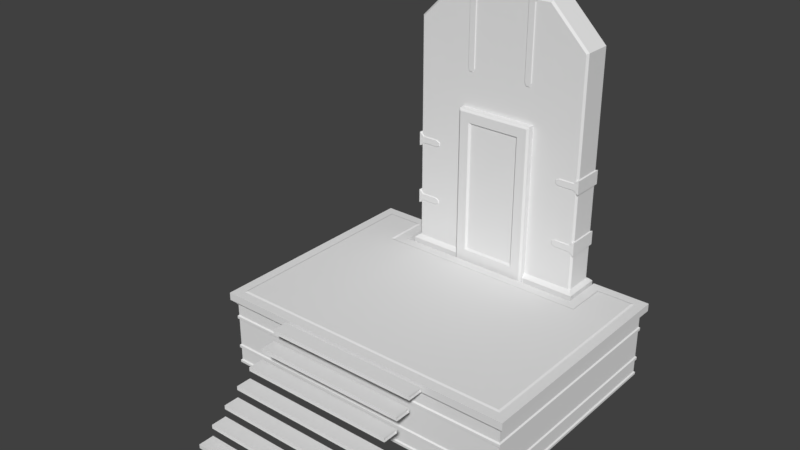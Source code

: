 # Source: untitled.blend  (saved by Blender 2.79.0; exported with 4.5.12 LTS)
import bpy
from mathutils import Matrix  # noqa: F401  (used for matrix-valued properties, if any)

bpy.ops.wm.read_factory_settings(use_empty=True)
scene = bpy.context.scene
scene.name = 'Scene'

# ---- collections
col_collection_1 = bpy.data.collections.new('Collection 1'); scene.collection.children.link(col_collection_1)

# ---- materials (node trees are filled in below, after node groups)
mat_mtl = bpy.data.materials.new('mtl_')
mat_mtl.alpha_threshold = 0.0
mat_mtl.use_transparent_shadow = False
mat_mtl.roughness = 0.5
mat_mtl_bry_trims = bpy.data.materials.new('mtl_bry_trims')
mat_mtl_bry_trims.alpha_threshold = 0.0
mat_mtl_bry_trims.use_transparent_shadow = False
mat_mtl_bry_trims.roughness = 0.5

# ---- material node trees

# ---- world
world_world = bpy.data.worlds.new('World'); scene.world = world_world
world_world.color = (0.05088, 0.05088, 0.05088)
world_world.use_sun_shadow = False
world_world.sun_shadow_jitter_overblur = 0.0
world_world.cycles.sampling_method = 'MANUAL'

# ---- meshes
me_g_g_002 = bpy.data.meshes.new('g_g.002')
me_g_g_002.from_pydata([(-3.75, -2.75, 2.0), (-3.75, 2.75, 2.0), (3.75, -2.75, 2.0), (3.75, 2.75, 2.0), (-2.75, 2.75, 2.0), (2.75, 2.75, 2.0), (-2.75, 1.65, 2.0), (2.75, 1.65, 2.0), (-3.7, -2.7, 2.02), (-3.7, 2.7, 2.02), (2.8, 2.7, 2.02), (3.7, 2.7, 2.02), (3.7, -2.7, 2.02), (-2.8, 2.7, 2.02), (-2.8, 1.6, 2.02), (2.8, 1.6, 2.02)], [], [(11, 10, 15, 14, 13, 9, 8, 12), (8, 9, 1, 0), (10, 11, 3, 5), (11, 12, 2, 3), (12, 8, 0, 2), (9, 13, 4, 1), (14, 15, 7, 6), (15, 10, 5, 7), (13, 14, 6, 4)])
_uv = me_g_g_002.uv_layers.new(name='UVMap')
_uv.uv.foreach_set('vector', [0.9625, 0.8375, 0.85, 0.8375, 0.85, 0.7, 0.15, 0.7, 0.15, 0.8375, 0.0375, 0.8375, 0.0375, 0.1625, 0.9625, 0.1625, 0.0375, 0.1625, 0.0375, 0.8375, 0.03125, 0.8438, 0.03125, 0.1562, 0.85, 0.8375, 0.9625, 0.8375, 0.9688, 0.8438, 0.8438, 0.8438, 0.9625, 0.8375, 0.9625, 0.1625, 0.9688, 0.1562, 0.9688, 0.8438, 0.9625, 0.1625, 0.0375, 0.1625, 0.03125, 0.1562, 0.9688, 0.1562, 0.0375, 0.8375, 0.15, 0.8375, 0.1562, 0.8438, 0.03125, 0.8438, 0.15, 0.7, 0.85, 0.7, 0.8438, 0.7063, 0.1562, 0.7063, 0.85, 0.7, 0.85, 0.8375, 0.8438, 0.8438, 0.8438, 0.7063, 0.15, 0.8375, 0.15, 0.7, 0.1562, 0.7063, 0.1562, 0.8438])
_ca = me_g_g_002.color_attributes.new('Col', 'BYTE_COLOR', 'CORNER')
_ca.data.foreach_set('color', [1.0, 1.0, 1.0, 1.0, 1.0, 1.0, 1.0, 1.0, 1.0, 1.0, 1.0, 1.0, 1.0, 1.0, 1.0, 1.0, 1.0, 1.0, 1.0, 1.0, 1.0, 1.0, 1.0, 1.0, 1.0, 1.0, 1.0, 1.0, 1.0, 1.0, 1.0, 1.0, 1.0, 1.0, 1.0, 1.0, 1.0, 1.0, 1.0, 1.0, 1.0, 1.0, 1.0, 1.0, 1.0, 1.0, 1.0, 1.0, 1.0, 1.0, 1.0, 1.0, 1.0, 1.0, 1.0, 1.0, 1.0, 1.0, 1.0, 1.0, 1.0, 1.0, 1.0, 1.0, 1.0, 1.0, 1.0, 1.0, 1.0, 1.0, 1.0, 1.0, 1.0, 1.0, 1.0, 1.0, 1.0, 1.0, 1.0, 1.0, 1.0, 1.0, 1.0, 1.0, 1.0, 1.0, 1.0, 1.0, 1.0, 1.0, 1.0, 1.0, 1.0, 1.0, 1.0, 1.0, 1.0, 1.0, 1.0, 1.0, 1.0, 1.0, 1.0, 1.0, 1.0, 1.0, 1.0, 1.0, 1.0, 1.0, 1.0, 1.0, 1.0, 1.0, 1.0, 1.0, 1.0, 1.0, 1.0, 1.0, 1.0, 1.0, 1.0, 1.0, 1.0, 1.0, 1.0, 1.0, 1.0, 1.0, 1.0, 1.0, 1.0, 1.0, 1.0, 1.0, 1.0, 1.0, 1.0, 1.0, 1.0, 1.0, 1.0, 1.0, 1.0, 1.0, 1.0, 1.0, 1.0, 1.0, 1.0, 1.0, 1.0, 1.0, 1.0, 1.0, 1.0, 1.0, 1.0, 1.0])
me_g_g_002.materials.append(mat_mtl)
me_g_g_002.use_remesh_preserve_volume = False
me_g_g_002.use_remesh_preserve_attributes = False
me_g_g_002.use_mirror_vertex_groups = False
me_g_g_002.update()
me_g_g_001 = bpy.data.meshes.new('g_g.001')
me_g_g_001.from_pydata([(-3.9, -2.9, 1.8), (-3.75, -2.75, 2.0), (-3.9, 2.9, 1.8), (-3.75, 2.75, 2.0), (3.9, -2.9, 1.8), (3.75, -2.75, 2.0), (3.9, 2.9, 1.8), (3.75, 2.75, 2.0), (-4.0, 3.0, 1.8), (-4.0, -3.0, 1.8), (4.0, 3.0, 1.8), (4.0, -3.0, 1.8), (-3.9, -2.9, 0.0), (-3.9, 2.9, 0.0), (3.9, -2.9, 0.0), (3.9, 2.9, 0.0), (-2.75, 2.75, 2.0), (2.75, 2.75, 2.0), (2.5, 2.9, 0.0), (-2.5, 2.9, 0.0), (2.5, 3.0, 1.8), (-2.5, 3.0, 1.8), (2.5, 2.9, 1.8), (-2.5, 2.9, 1.8), (-2.75, 1.65, 2.0), (2.75, 1.65, 2.0), (-2.5, 1.9, 0.0), (2.5, 1.9, 0.0), (-3.87, -2.87, 1.66), (-3.9, -2.9, 1.34), (-3.87, -2.87, 1.24), (-3.9, -2.9, 0.5), (-3.87, -2.87, 0.4), (-3.87, -2.87, 0.09), (-2.53, 1.87, 1.66), (-2.5, 1.9, 1.34), (-2.53, 1.87, 1.24), (-2.5, 1.9, 0.5), (-2.53, 1.87, 0.4), (-2.53, 1.87, 0.09), (-3.87, 2.87, 0.09), (-3.9, 2.9, 0.43), (-3.87, 2.87, 0.53), (-3.9, 2.9, 1.27), (-3.87, 2.87, 1.37), (-3.87, 2.87, 1.66), (-2.53, 2.87, 1.66), (-2.5, 2.9, 1.34), (-2.53, 2.87, 1.24), (-2.5, 2.9, 0.5), (-2.53, 2.87, 0.4), (-2.53, 2.87, 0.09), (3.87, 2.87, 1.66), (3.9, 2.9, 1.34), (3.87, 2.87, 1.24), (3.9, 2.9, 0.5), (3.87, 2.87, 0.4), (3.87, 2.87, 0.09), (2.53, 2.87, 1.66), (2.5, 2.9, 1.34), (2.53, 2.87, 1.24), (2.5, 2.9, 0.5), (2.53, 2.87, 0.4), (2.53, 2.87, 0.09), (3.87, -2.87, 0.09), (3.9, -2.9, 0.43), (3.87, -2.87, 0.53), (3.9, -2.9, 1.27), (3.87, -2.87, 1.37), (3.87, -2.87, 1.66), (2.53, 1.87, 1.66), (2.5, 1.9, 1.34), (2.53, 1.87, 1.24), (2.5, 1.9, 0.5), (2.53, 1.87, 0.4), (2.53, 1.87, 0.09), (-3.9, -2.9, 1.27), (3.87, -2.87, 1.24), (-3.9, -2.9, 0.06), (3.9, -2.9, 0.06), (-3.9, -2.9, 0.43), (3.87, -2.87, 0.4), (-3.87, -2.87, 0.53), (3.9, -2.9, 0.5), (-3.87, -2.87, 1.37), (3.9, -2.9, 1.34), (-3.9, -2.9, 1.69), (3.9, -2.9, 1.69), (3.9, 2.9, 1.27), (3.9, 2.9, 0.06), (3.9, 2.9, 0.43), (3.87, 2.87, 0.53), (3.87, 2.87, 1.37), (3.9, 2.9, 1.69), (-2.5, 1.9, 1.27), (2.5, 1.9, 1.27), (-2.5, 1.9, 0.06), (2.5, 1.9, 0.06), (-2.5, 1.9, 0.43), (2.5, 1.9, 0.43), (-2.53, 1.87, 0.53), (2.53, 1.87, 0.53), (-2.53, 1.87, 1.37), (2.53, 1.87, 1.37), (-2.5, 1.9, 1.69), (2.5, 1.9, 1.69), (-3.87, 2.87, 1.24), (-3.9, 2.9, 0.06), (-3.87, 2.87, 0.4), (-3.9, 2.9, 0.5), (-3.9, 2.9, 1.34), (-3.9, 2.9, 1.69), (-2.5, 2.9, 1.27), (-2.5, 2.9, 0.06), (-2.5, 2.9, 0.43), (-2.53, 2.87, 0.53), (-2.53, 2.87, 1.37), (-2.5, 2.9, 1.69), (2.5, 2.9, 1.27), (2.5, 2.9, 0.06), (2.5, 2.9, 0.43), (2.53, 2.87, 0.53), (2.53, 2.87, 1.37), (2.5, 2.9, 1.69), (-4.0, -3.0, 2.0), (-4.0, 3.0, 2.0), (2.5, 3.0, 2.0), (4.0, 3.0, 2.0), (4.0, -3.0, 2.0), (-2.5, 3.0, 2.0), (-2.5, 1.9, 2.0), (2.5, 1.9, 2.0), (-2.0, -3.5, 1.9), (-2.0, -3.5, 2.0), (-2.0, -3.1, 1.9), (-2.0, -3.1, 2.0), (0.0, -3.5, 1.9), (0.0, -3.5, 2.0), (0.0, -3.1, 1.9), (0.0, -3.1, 2.0), (-2.0, -3.9, 1.6), (-2.0, -3.9, 1.7), (-2.0, -3.5, 1.6), (-2.0, -3.5, 1.7), (0.0, -3.9, 1.6), (0.0, -3.9, 1.7), (0.0, -3.5, 1.6), (0.0, -3.5, 1.7), (-2.0, -4.3, 1.3), (-2.0, -4.3, 1.4), (-2.0, -3.9, 1.3), (-2.0, -3.9, 1.4), (0.0, -4.3, 1.3), (0.0, -4.3, 1.4), (0.0, -3.9, 1.3), (0.0, -3.9, 1.4), (-2.0, -4.7, 1.0), (-2.0, -4.7, 1.1), (-2.0, -4.3, 1.0), (-2.0, -4.3, 1.1), (0.0, -4.7, 1.0), (0.0, -4.7, 1.1), (0.0, -4.3, 1.0), (0.0, -4.3, 1.1), (0.0, -4.7, 0.7), (0.0, -4.7, 0.8), (0.0, -5.1, 0.7), (0.0, -5.1, 0.8), (-2.0, -4.7, 0.7), (-2.0, -4.7, 0.8), (-2.0, -5.1, 0.7), (-2.0, -5.1, 0.8), (0.0, -5.1, 0.4), (0.0, -5.1, 0.5), (0.0, -5.5, 0.4), (0.0, -5.5, 0.5), (-2.0, -5.1, 0.4), (-2.0, -5.1, 0.5), (-2.0, -5.5, 0.4), (-2.0, -5.5, 0.5), (-2.0, -5.9, 0.1), (-2.0, -5.9, 0.2), (-2.0, -5.5, 0.1), (-2.0, -5.5, 0.2), (0.0, -5.9, 0.1), (0.0, -5.9, 0.2), (0.0, -5.5, 0.1), (0.0, -5.5, 0.2), (2.0, -3.5, 1.9), (2.0, -3.5, 2.0), (2.0, -3.1, 1.9), (2.0, -3.1, 2.0), (2.0, -3.9, 1.6), (2.0, -3.9, 1.7), (2.0, -3.5, 1.6), (2.0, -3.5, 1.7), (2.0, -4.3, 1.3), (2.0, -4.3, 1.4), (2.0, -3.9, 1.3), (2.0, -3.9, 1.4), (2.0, -4.7, 1.0), (2.0, -4.7, 1.1), (2.0, -4.3, 1.0), (2.0, -4.3, 1.1), (2.0, -4.7, 0.7), (2.0, -4.7, 0.8), (2.0, -5.1, 0.7), (2.0, -5.1, 0.8), (2.0, -5.1, 0.4), (2.0, -5.1, 0.5), (2.0, -5.5, 0.4), (2.0, -5.5, 0.5), (2.0, -5.9, 0.1), (2.0, -5.9, 0.2), (2.0, -5.5, 0.1), (2.0, -5.5, 0.2)], [], [(9, 124, 125, 8), (8, 125, 129, 21), (10, 127, 128, 11), (11, 128, 124, 9), (4, 0, 86, 87), (2, 0, 9, 8), (6, 22, 20, 10), (4, 6, 10, 11), (0, 4, 11, 9), (2, 23, 117, 111), (6, 4, 87, 93), (0, 2, 111, 86), (18, 119, 89, 15), (20, 126, 127, 10), (21, 23, 2, 8), (19, 113, 96, 26), (22, 123, 105, 131, 126, 20), (131, 105, 104, 130), (69, 28, 84, 68), (85, 29, 76, 67), (66, 91, 54, 77), (83, 31, 80, 65), (81, 32, 33, 64), (79, 78, 12, 14), (52, 69, 68, 92), (53, 85, 67, 88), (72, 101, 100, 36), (55, 83, 65, 90), (56, 81, 64, 57), (89, 79, 14, 15), (34, 70, 103, 102), (35, 71, 95, 94), (42, 82, 30, 106), (37, 73, 99, 98), (38, 74, 75, 39), (96, 97, 27, 26), (28, 45, 44, 84), (29, 110, 43, 76), (48, 36, 100, 115), (31, 109, 41, 80), (32, 108, 40, 33), (78, 107, 13, 12), (39, 51, 50, 38), (98, 114, 49, 37), (60, 54, 91, 121), (94, 112, 47, 35), (102, 116, 46, 34), (104, 117, 23, 21, 129, 130), (57, 63, 62, 56), (90, 120, 61, 55), (48, 115, 42, 106), (88, 118, 59, 53), (92, 122, 58, 52), (93, 123, 22, 6), (45, 46, 116, 44), (110, 47, 112, 43), (60, 121, 101, 72), (109, 49, 114, 41), (108, 50, 51, 40), (107, 113, 19, 13), (70, 58, 122, 103), (71, 59, 118, 95), (73, 61, 120, 99), (74, 62, 63, 75), (97, 119, 18, 27), (30, 82, 66, 77), (30, 77, 67, 76), (64, 33, 78, 79), (32, 81, 65, 80), (66, 82, 31, 83), (68, 84, 29, 85), (28, 69, 87, 86), (77, 54, 88, 67), (57, 64, 79, 89), (81, 56, 90, 65), (91, 66, 83, 55), (92, 68, 85, 53), (69, 52, 93, 87), (72, 36, 94, 95), (39, 75, 97, 96), (74, 38, 98, 99), (100, 101, 73, 37), (102, 103, 71, 35), (70, 34, 104, 105), (106, 30, 76, 43), (33, 40, 107, 78), (108, 32, 80, 41), (82, 42, 109, 31), (84, 44, 110, 29), (45, 28, 86, 111), (36, 48, 112, 94), (51, 39, 96, 113), (38, 50, 114, 98), (115, 100, 37, 49), (116, 102, 35, 47), (34, 46, 117, 104), (54, 60, 118, 88), (63, 57, 89, 119), (56, 62, 120, 90), (121, 91, 55, 61), (122, 92, 53, 59), (52, 58, 123, 93), (48, 106, 43, 112), (40, 51, 113, 107), (50, 108, 41, 114), (42, 115, 49, 109), (44, 116, 47, 110), (46, 45, 111, 117), (60, 72, 95, 118), (75, 63, 119, 97), (62, 74, 99, 120), (101, 121, 61, 73), (103, 122, 59, 71), (58, 70, 105, 123), (1, 3, 125, 124), (17, 7, 127, 126), (7, 5, 128, 127), (5, 1, 124, 128), (3, 16, 129, 125), (24, 25, 131, 130), (25, 17, 126, 131), (16, 24, 130, 129), (134, 135, 139, 138), (136, 137, 133, 132), (134, 138, 136, 132), (139, 135, 133, 137), (142, 143, 147, 146), (144, 145, 141, 140), (142, 146, 144, 140), (147, 143, 141, 145), (150, 151, 155, 154), (152, 153, 149, 148), (150, 154, 152, 148), (155, 151, 149, 153), (158, 159, 163, 162), (160, 161, 157, 156), (158, 162, 160, 156), (163, 159, 157, 161), (166, 167, 171, 170), (168, 169, 165, 164), (166, 170, 168, 164), (171, 167, 165, 169), (174, 175, 179, 178), (176, 177, 173, 172), (174, 178, 176, 172), (179, 175, 173, 177), (182, 183, 187, 186), (184, 185, 181, 180), (182, 186, 184, 180), (187, 183, 181, 185), (138, 139, 191, 190), (188, 189, 137, 136), (138, 190, 188, 136), (191, 139, 137, 189), (146, 147, 195, 194), (192, 193, 145, 144), (146, 194, 192, 144), (195, 147, 145, 193), (154, 155, 199, 198), (196, 197, 153, 152), (154, 198, 196, 152), (199, 155, 153, 197), (162, 163, 203, 202), (200, 201, 161, 160), (162, 202, 200, 160), (203, 163, 161, 201), (206, 207, 167, 166), (164, 165, 205, 204), (206, 166, 164, 204), (167, 207, 205, 165), (210, 211, 175, 174), (172, 173, 209, 208), (210, 174, 172, 208), (175, 211, 209, 173), (186, 187, 215, 214), (212, 213, 185, 184), (186, 214, 212, 184), (215, 187, 185, 213)])
_uv = me_g_g_001.uv_layers.new(name='UVMap')
_uv.uv.foreach_set('vector', [0.5857, 0.001004, 0.5857, 0.03224, 0.1171, 0.03145, 0.1172, 0.0002113, 0.1172, 0.0002113, 0.1171, 0.03145, 0.0, 0.03125, 1.319e-05, 1.319e-05, 1.679, 0.00285, 1.679, 0.03409, 1.21, 0.0333, 1.21, 0.002059, 1.21, 0.002059, 1.21, 0.0333, 0.5857, 0.03224, 0.5857, 0.001004, 2.167, 1.001, 0.0, 1.0, 4.151e-06, 0.9389, 2.167, 0.9395, 0.0, 0.0, 1.0, 0.0, 1.0, 1.0, 0.0, 1.0, 0.0, 0.0, 1.0, 0.0, 1.0, 1.0, 0.0, 1.0, 0.0, 0.0, 1.0, 0.0, 1.0, 1.0, 0.0, 1.0, 0.0, 0.0, 1.0, 0.0, 1.0, 1.0, 0.0, 1.0, -1.611, 0.9996, -2.0, 0.9995, -2.0, 0.9384, -1.611, 0.9385, 3.778, 1.001, 2.167, 1.001, 2.167, 0.9395, 3.778, 0.9399, 0.0, 1.0, -1.611, 0.9996, -1.611, 0.9385, 4.151e-06, 0.9389, 4.166, 0.0012, 4.166, 0.03453, 3.778, 0.03443, 3.778, 0.001094, 1.796, 0.003048, 1.796, 0.03429, 1.679, 0.03409, 1.679, 0.00285, 0.0, 0.0, 1.0, 0.0, 1.0, 1.0, 0.0, 1.0, -2.0, -0.0004746, -2.0, 0.03286, -2.278, 0.03278, -2.278, -0.0005501, 1.804, 0.003061, 1.804, -0.01412, 1.882, -0.01399, 1.882, 0.03443, 1.796, 0.03429, 1.796, 0.003048, -0.4764, 0.03045, -0.4763, -0.01797, -0.08588, -0.01731, -0.0859, 0.0311, 2.167, 0.9228, 5.283e-06, 0.9222, 1.623e-05, 0.7611, 2.167, 0.7617, 2.167, 0.7451, 1.736e-05, 0.7445, 2e-05, 0.7056, 2.167, 0.7062, 2.167, 0.2951, 3.778, 0.2955, 3.778, 0.6899, 2.167, 0.6895, 2.167, 0.2784, 4.906e-05, 0.2778, 5.17e-05, 0.2389, 2.167, 0.2395, 2.167, 0.2229, 5.283e-05, 0.2223, 6.453e-05, 0.05006, 2.167, 0.05065, 2.167, 0.03399, 6.566e-05, 0.0334, 6.793e-05, 6.793e-05, 2.167, 0.0006573, 3.778, 0.9233, 2.167, 0.9228, 2.167, 0.7617, 3.778, 0.7622, 3.778, 0.7455, 2.167, 0.7451, 2.167, 0.7062, 3.778, 0.7066, -3.666, 0.6879, -3.666, 0.2935, -2.278, 0.2939, -2.278, 0.6883, 3.778, 0.2789, 2.167, 0.2784, 2.167, 0.2395, 3.778, 0.24, 3.778, 0.2233, 2.167, 0.2229, 2.167, 0.05065, 3.778, 0.05109, 3.778, 0.03443, 2.167, 0.03399, 2.167, 0.0006573, 3.778, 0.001094, -2.278, 0.9216, -3.666, 0.9212, -3.666, 0.7601, -2.278, 0.7605, -2.278, 0.7438, -3.666, 0.7435, -3.666, 0.7046, -2.278, 0.705, -1.611, 0.2941, 4.793e-05, 0.2945, 2.113e-05, 0.6889, -1.611, 0.6885, -2.278, 0.2772, -3.666, 0.2768, -3.666, 0.2379, -2.278, 0.2383, -2.278, 0.2217, -3.666, 0.2213, -3.666, 0.04907, -2.278, 0.04945, -2.278, 0.03278, -3.666, 0.0324, -3.666, -0.0009275, -2.278, -0.0005501, 5.283e-06, 0.9222, -1.611, 0.9218, -1.611, 0.7607, 1.623e-05, 0.7611, 1.736e-05, 0.7445, -1.611, 0.744, -1.611, 0.7051, 2e-05, 0.7056, -2.0, 0.6884, -2.278, 0.6883, -2.278, 0.2939, -2.0, 0.294, 4.906e-05, 0.2778, -1.611, 0.2774, -1.611, 0.2385, 5.17e-05, 0.2389, 5.283e-05, 0.2223, -1.611, 0.2218, -1.611, 0.04963, 6.453e-05, 0.05006, 6.566e-05, 0.0334, -1.611, 0.03296, -1.611, -0.0003689, 6.793e-05, 6.793e-05, -2.278, 0.04945, -2.0, 0.04952, -2.0, 0.2217, -2.278, 0.2217, -2.278, 0.2383, -2.0, 0.2384, -2.0, 0.2773, -2.278, 0.2772, 4.166, 0.69, 3.778, 0.6899, 3.778, 0.2955, 4.166, 0.2956, -2.278, 0.705, -2.0, 0.705, -2.0, 0.7439, -2.278, 0.7438, -2.278, 0.7605, -2.0, 0.7606, -2.0, 0.9217, -2.278, 0.9216, -0.08588, -0.01731, -0.007789, -0.01718, -0.007796, 7.863e-12, 1.319e-05, 1.319e-05, 0.0, 0.03125, -0.0859, 0.0311, 3.778, 0.05109, 4.166, 0.0512, 4.166, 0.2234, 3.778, 0.2233, 3.778, 0.24, 4.166, 0.2401, 4.166, 0.279, 3.778, 0.2789, -2.0, 0.6884, -2.0, 0.294, -1.611, 0.2941, -1.611, 0.6885, 3.778, 0.7066, 4.166, 0.7067, 4.166, 0.7456, 3.778, 0.7455, 3.778, 0.7622, 4.166, 0.7623, 4.166, 0.9234, 3.778, 0.9233, 3.778, 0.9399, 4.166, 0.94, 4.166, 1.001, 3.778, 1.001, -1.611, 0.9218, -2.0, 0.9217, -2.0, 0.7606, -1.611, 0.7607, -1.611, 0.744, -2.0, 0.7439, -2.0, 0.705, -1.611, 0.7051, 4.166, 0.69, 4.166, 0.2956, 4.444, 0.2957, 4.444, 0.6901, -1.611, 0.2774, -2.0, 0.2773, -2.0, 0.2384, -1.611, 0.2385, -1.611, 0.2218, -2.0, 0.2217, -2.0, 0.04952, -1.611, 0.04963, -1.611, 0.03296, -2.0, 0.03286, -2.0, -0.0004746, -1.611, -0.0003689, 4.444, 0.9234, 4.166, 0.9234, 4.166, 0.7623, 4.444, 0.7623, 4.444, 0.7457, 4.166, 0.7456, 4.166, 0.7067, 4.444, 0.7068, 4.444, 0.279, 4.166, 0.279, 4.166, 0.2401, 4.444, 0.2401, 4.444, 0.2235, 4.166, 0.2234, 4.166, 0.0512, 4.444, 0.05127, 4.444, 0.03461, 4.166, 0.03453, 4.166, 0.0012, 4.444, 0.001276, 2.113e-05, 0.6889, 4.793e-05, 0.2945, 2.167, 0.2951, 2.167, 0.6895, 2.113e-05, 0.6889, 2.167, 0.6895, 2.167, 0.7062, 2e-05, 0.7056, 2.167, 0.05065, 6.453e-05, 0.05006, 6.566e-05, 0.0334, 2.167, 0.03399, 5.283e-05, 0.2223, 2.167, 0.2229, 2.167, 0.2395, 5.17e-05, 0.2389, 2.167, 0.2951, 4.793e-05, 0.2945, 4.906e-05, 0.2778, 2.167, 0.2784, 2.167, 0.7617, 1.623e-05, 0.7611, 1.736e-05, 0.7445, 2.167, 0.7451, 5.283e-06, 0.9222, 2.167, 0.9228, 2.167, 0.9395, 4.151e-06, 0.9389, 2.167, 0.6895, 3.778, 0.6899, 3.778, 0.7066, 2.167, 0.7062, 3.778, 0.05109, 2.167, 0.05065, 2.167, 0.03399, 3.778, 0.03443, 2.167, 0.2229, 3.778, 0.2233, 3.778, 0.24, 2.167, 0.2395, 3.778, 0.2955, 2.167, 0.2951, 2.167, 0.2784, 3.778, 0.2789, 3.778, 0.7622, 2.167, 0.7617, 2.167, 0.7451, 3.778, 0.7455, 2.167, 0.9228, 3.778, 0.9233, 3.778, 0.9399, 2.167, 0.9395, -3.666, 0.6879, -2.278, 0.6883, -2.278, 0.705, -3.666, 0.7046, -2.278, 0.04945, -3.666, 0.04907, -3.666, 0.0324, -2.278, 0.03278, -3.666, 0.2213, -2.278, 0.2217, -2.278, 0.2383, -3.666, 0.2379, -2.278, 0.2939, -3.666, 0.2935, -3.666, 0.2768, -2.278, 0.2772, -2.278, 0.7605, -3.666, 0.7601, -3.666, 0.7435, -2.278, 0.7438, -3.666, 0.9212, -2.278, 0.9216, -2.278, 0.9383, -3.666, 0.9379, -1.611, 0.6885, 2.113e-05, 0.6889, 2e-05, 0.7056, -1.611, 0.7051, 6.453e-05, 0.05006, -1.611, 0.04963, -1.611, 0.03296, 6.566e-05, 0.0334, -1.611, 0.2218, 5.283e-05, 0.2223, 5.17e-05, 0.2389, -1.611, 0.2385, 4.793e-05, 0.2945, -1.611, 0.2941, -1.611, 0.2774, 4.906e-05, 0.2778, 1.623e-05, 0.7611, -1.611, 0.7607, -1.611, 0.744, 1.736e-05, 0.7445, -1.611, 0.9218, 5.283e-06, 0.9222, 4.151e-06, 0.9389, -1.611, 0.9385, -2.278, 0.6883, -2.0, 0.6884, -2.0, 0.705, -2.278, 0.705, -2.0, 0.04952, -2.278, 0.04945, -2.278, 0.03278, -2.0, 0.03286, -2.278, 0.2217, -2.0, 0.2217, -2.0, 0.2384, -2.278, 0.2383, -2.0, 0.294, -2.278, 0.2939, -2.278, 0.2772, -2.0, 0.2773, -2.0, 0.7606, -2.278, 0.7605, -2.278, 0.7438, -2.0, 0.7439, -2.278, 0.9216, -2.0, 0.9217, -2.0, 0.9384, -2.278, 0.9383, 3.778, 0.6899, 4.166, 0.69, 4.166, 0.7067, 3.778, 0.7066, 4.166, 0.0512, 3.778, 0.05109, 3.778, 0.03443, 4.166, 0.03453, 3.778, 0.2233, 4.166, 0.2234, 4.166, 0.2401, 3.778, 0.24, 4.166, 0.2956, 3.778, 0.2955, 3.778, 0.2789, 4.166, 0.279, 4.166, 0.7623, 3.778, 0.7622, 3.778, 0.7455, 4.166, 0.7456, 3.778, 0.9233, 4.166, 0.9234, 4.166, 0.94, 3.778, 0.9399, -2.0, 0.6884, -1.611, 0.6885, -1.611, 0.7051, -2.0, 0.705, -1.611, 0.04963, -2.0, 0.04952, -2.0, 0.03286, -1.611, 0.03296, -2.0, 0.2217, -1.611, 0.2218, -1.611, 0.2385, -2.0, 0.2384, -1.611, 0.2941, -2.0, 0.294, -2.0, 0.2773, -1.611, 0.2774, -1.611, 0.7607, -2.0, 0.7606, -2.0, 0.7439, -1.611, 0.744, -2.0, 0.9217, -1.611, 0.9218, -1.611, 0.9385, -2.0, 0.9384, 4.166, 0.69, 4.444, 0.6901, 4.444, 0.7068, 4.166, 0.7067, 4.444, 0.05127, 4.166, 0.0512, 4.166, 0.03453, 4.444, 0.03461, 4.166, 0.2234, 4.444, 0.2235, 4.444, 0.2401, 4.166, 0.2401, 4.444, 0.2957, 4.166, 0.2956, 4.166, 0.279, 4.444, 0.279, 4.444, 0.7623, 4.166, 0.7623, 4.166, 0.7456, 4.444, 0.7457, 4.166, 0.9234, 4.444, 0.9234, 4.444, 0.9401, 4.166, 0.94, 0.5088, 0.5077, 0.5087, 0.6778, 0.5049, 0.6855, 0.5049, 0.5, 0.6094, 0.6779, 0.625, 0.6778, 0.6289, 0.6855, 0.6055, 0.6855, 0.625, 0.6778, 0.625, 0.5077, 0.6289, 0.5, 0.6289, 0.6855, 0.625, 0.5077, 0.5088, 0.5077, 0.5049, 0.5, 0.6289, 0.5, 0.5087, 0.6778, 0.5236, 0.6779, 0.5273, 0.6855, 0.5049, 0.6855, 0.5238, 0.6442, 0.6094, 0.6442, 0.6055, 0.6523, 0.5273, 0.6523, 0.6094, 0.6442, 0.6094, 0.6779, 0.6055, 0.6855, 0.6055, 0.6523, 0.5236, 0.6779, 0.5238, 0.6442, 0.5273, 0.6523, 0.5273, 0.6855, 0.7266, 0.9395, 0.7266, 1.0, 0.2422, 1.0, 0.2422, 0.9395, 0.7266, 0.9395, 0.7266, 1.0, 0.2432, 1.0, 0.2432, 0.9395, 0.2715, 0.4883, 0.7598, 0.4883, 0.7598, 0.6992, 0.2715, 0.6992, 0.7598, 0.6992, 0.2715, 0.6992, 0.2715, 0.4883, 0.7598, 0.4883, 0.7266, 0.9395, 0.7266, 1.0, 0.2422, 1.0, 0.2422, 0.9395, 0.7266, 0.9395, 0.7266, 1.0, 0.2432, 1.0, 0.2432, 0.9395, 0.2715, 0.03125, 0.7598, 0.03125, 0.7598, 0.2422, 0.2715, 0.2422, 0.7598, 0.2422, 0.2715, 0.2422, 0.2715, 0.03125, 0.7598, 0.03125, 0.7266, 0.9395, 0.7266, 1.0, 0.2422, 1.0, 0.2422, 0.9395, 0.7266, 0.9395, 0.7266, 1.0, 0.2432, 1.0, 0.2432, 0.9395, 0.2715, 0.2734, 0.7598, 0.2734, 0.7598, 0.4844, 0.2715, 0.4844, 0.7598, 0.4844, 0.2715, 0.4844, 0.2715, 0.2734, 0.7598, 0.2734, 0.7266, 0.9395, 0.7266, 1.0, 0.2422, 1.0, 0.2422, 0.9395, 0.7266, 0.9395, 0.7266, 1.0, 0.2432, 1.0, 0.2432, 0.9395, 0.2715, 0.03125, 0.7598, 0.03125, 0.7598, 0.2422, 0.2715, 0.2422, 0.7598, 0.2422, 0.2715, 0.2422, 0.2715, 0.03125, 0.7598, 0.03125, 0.7266, 0.9395, 0.7266, 1.0, 0.2422, 1.0, 0.2422, 0.9395, 0.7266, 0.9395, 0.7266, 1.0, 0.2432, 1.0, 0.2432, 0.9395, 0.2715, 0.4844, 0.7598, 0.4844, 0.7598, 0.6953, 0.2715, 0.6953, 0.7598, 0.6953, 0.2715, 0.6953, 0.2715, 0.4844, 0.7598, 0.4844, 0.7266, 0.9395, 0.7266, 1.0, 0.2422, 1.0, 0.2422, 0.9395, 0.7266, 0.9395, 0.7266, 1.0, 0.2432, 1.0, 0.2432, 0.9395, 0.2715, 0.2734, 0.7598, 0.2734, 0.7598, 0.4844, 0.2715, 0.4844, 0.7598, 0.4844, 0.2715, 0.4844, 0.2715, 0.2734, 0.7598, 0.2734, 0.7266, 0.9395, 0.7266, 1.0, 0.2422, 1.0, 0.2422, 0.9395, 0.7266, 0.9395, 0.7266, 1.0, 0.2432, 1.0, 0.2432, 0.9395, 0.2715, 0.2734, 0.7598, 0.2734, 0.7598, 0.4844, 0.2715, 0.4844, 0.7598, 0.4844, 0.2715, 0.4844, 0.2715, 0.2734, 0.7598, 0.2734, 0.7266, 0.9395, 0.7266, 1.0, 0.2422, 1.0, 0.2422, 0.9395, 0.7266, 0.9395, 0.7266, 1.0, 0.2432, 1.0, 0.2432, 0.9395, 0.2715, 0.4883, 0.7598, 0.4883, 0.7598, 0.6992, 0.2715, 0.6992, 0.7598, 0.6992, 0.2715, 0.6992, 0.2715, 0.4883, 0.7598, 0.4883, 0.7266, 0.9395, 0.7266, 1.0, 0.2422, 1.0, 0.2422, 0.9395, 0.7266, 0.9395, 0.7266, 1.0, 0.2432, 1.0, 0.2432, 0.9395, 0.2715, 0.03125, 0.7598, 0.03125, 0.7598, 0.2422, 0.2715, 0.2422, 0.7598, 0.2422, 0.2715, 0.2422, 0.2715, 0.03125, 0.7598, 0.03125, 0.7266, 0.9395, 0.7266, 1.0, 0.2422, 1.0, 0.2422, 0.9395, 0.7266, 0.9395, 0.7266, 1.0, 0.2432, 1.0, 0.2432, 0.9395, 0.2715, 0.2734, 0.7598, 0.2734, 0.7598, 0.4844, 0.2715, 0.4844, 0.7598, 0.4844, 0.2715, 0.4844, 0.2715, 0.2734, 0.7598, 0.2734, 0.7266, 0.9395, 0.7266, 1.0, 0.2422, 1.0, 0.2422, 0.9395, 0.7266, 0.9395, 0.7266, 1.0, 0.2432, 1.0, 0.2432, 0.9395, 0.2715, 0.03125, 0.7598, 0.03125, 0.7598, 0.2422, 0.2715, 0.2422, 0.7598, 0.2422, 0.2715, 0.2422, 0.2715, 0.03125, 0.7598, 0.03125, 0.7266, 0.9395, 0.7266, 1.0, 0.2422, 1.0, 0.2422, 0.9395, 0.7266, 0.9395, 0.7266, 1.0, 0.2432, 1.0, 0.2432, 0.9395, 0.2715, 0.4844, 0.7598, 0.4844, 0.7598, 0.6953, 0.2715, 0.6953, 0.7598, 0.6953, 0.2715, 0.6953, 0.2715, 0.4844, 0.7598, 0.4844, 0.7266, 0.9395, 0.7266, 1.0, 0.2422, 1.0, 0.2422, 0.9395, 0.7266, 0.9395, 0.7266, 1.0, 0.2432, 1.0, 0.2432, 0.9395, 0.2715, 0.2734, 0.7598, 0.2734, 0.7598, 0.4844, 0.2715, 0.4844, 0.7598, 0.4844, 0.2715, 0.4844, 0.2715, 0.2734, 0.7598, 0.2734, 0.7266, 0.9395, 0.7266, 1.0, 0.2422, 1.0, 0.2422, 0.9395, 0.7266, 0.9395, 0.7266, 1.0, 0.2432, 1.0, 0.2432, 0.9395, 0.2715, 0.2734, 0.7598, 0.2734, 0.7598, 0.4844, 0.2715, 0.4844, 0.7598, 0.4844, 0.2715, 0.4844, 0.2715, 0.2734, 0.7598, 0.2734])
_ca = me_g_g_001.color_attributes.new('Col', 'BYTE_COLOR', 'CORNER')
_ca.data.foreach_set('color', [1.0, 1.0, 1.0, 1.0, 1.0, 1.0, 1.0, 1.0, 1.0, 1.0, 1.0, 1.0, 1.0, 1.0, 1.0, 1.0, 1.0, 1.0, 1.0, 1.0, 1.0, 1.0, 1.0, 1.0, 1.0, 1.0, 1.0, 1.0, 1.0, 1.0, 1.0, 1.0, 1.0, 1.0, 1.0, 1.0, 1.0, 1.0, 1.0, 1.0, 1.0, 1.0, 1.0, 1.0, 1.0, 1.0, 1.0, 1.0, 1.0, 1.0, 1.0, 1.0, 1.0, 1.0, 1.0, 1.0, 1.0, 1.0, 1.0, 1.0, 1.0, 1.0, 1.0, 1.0, 1.0, 1.0, 1.0, 1.0, 1.0, 1.0, 1.0, 1.0, 1.0, 1.0, 1.0, 1.0, 1.0, 1.0, 1.0, 1.0, 1.0, 1.0, 1.0, 1.0, 1.0, 1.0, 1.0, 1.0, 1.0, 1.0, 1.0, 1.0, 1.0, 1.0, 1.0, 1.0, 1.0, 1.0, 1.0, 1.0, 1.0, 1.0, 1.0, 1.0, 1.0, 1.0, 1.0, 1.0, 1.0, 1.0, 1.0, 1.0, 1.0, 1.0, 1.0, 1.0, 1.0, 1.0, 1.0, 1.0, 1.0, 1.0, 1.0, 1.0, 1.0, 1.0, 1.0, 1.0, 1.0, 1.0, 1.0, 1.0, 1.0, 1.0, 1.0, 1.0, 1.0, 1.0, 1.0, 1.0, 1.0, 1.0, 1.0, 1.0, 1.0, 1.0, 1.0, 1.0, 1.0, 1.0, 1.0, 1.0, 1.0, 1.0, 1.0, 1.0, 1.0, 1.0, 1.0, 1.0, 1.0, 1.0, 1.0, 1.0, 1.0, 1.0, 1.0, 1.0, 1.0, 1.0, 1.0, 1.0, 1.0, 1.0, 1.0, 1.0, 1.0, 1.0, 1.0, 1.0, 1.0, 1.0, 1.0, 1.0, 1.0, 1.0, 1.0, 1.0, 1.0, 1.0, 1.0, 1.0, 1.0, 1.0, 1.0, 1.0, 1.0, 1.0, 1.0, 1.0, 1.0, 1.0, 1.0, 1.0, 1.0, 1.0, 1.0, 1.0, 1.0, 1.0, 1.0, 1.0, 1.0, 1.0, 1.0, 1.0, 1.0, 1.0, 1.0, 1.0, 1.0, 1.0, 1.0, 1.0, 1.0, 1.0, 1.0, 1.0, 1.0, 1.0, 1.0, 1.0, 1.0, 1.0, 1.0, 1.0, 1.0, 1.0, 1.0, 1.0, 1.0, 1.0, 1.0, 1.0, 1.0, 1.0, 1.0, 1.0, 1.0, 1.0, 1.0, 1.0, 1.0, 1.0, 1.0, 1.0, 1.0, 1.0, 1.0, 1.0, 1.0, 1.0, 1.0, 1.0, 1.0, 1.0, 1.0, 1.0, 1.0, 1.0, 1.0, 1.0, 1.0, 1.0, 1.0, 1.0, 1.0, 1.0, 1.0, 1.0, 1.0, 1.0, 1.0, 1.0, 1.0, 1.0, 1.0, 1.0, 1.0, 1.0, 1.0, 1.0, 1.0, 1.0, 1.0, 1.0, 1.0, 1.0, 1.0, 1.0, 1.0, 1.0, 1.0, 1.0, 1.0, 1.0, 1.0, 1.0, 1.0, 1.0, 1.0, 1.0, 1.0, 1.0, 1.0, 1.0, 1.0, 1.0, 1.0, 1.0, 1.0, 1.0, 1.0, 1.0, 1.0, 1.0, 1.0, 1.0, 1.0, 1.0, 1.0, 1.0, 1.0, 1.0, 1.0, 1.0, 1.0, 1.0, 1.0, 1.0, 1.0, 1.0, 1.0, 1.0, 1.0, 1.0, 1.0, 1.0, 1.0, 1.0, 1.0, 1.0, 1.0, 1.0, 1.0, 1.0, 1.0, 1.0, 1.0, 1.0, 1.0, 1.0, 1.0, 1.0, 1.0, 1.0, 1.0, 1.0, 1.0, 1.0, 1.0, 1.0, 1.0, 1.0, 1.0, 1.0, 1.0, 1.0, 1.0, 1.0, 1.0, 1.0, 1.0, 1.0, 1.0, 1.0, 1.0, 1.0, 1.0, 1.0, 1.0, 1.0, 1.0, 1.0, 1.0, 1.0, 1.0, 1.0, 1.0, 1.0, 1.0, 1.0, 1.0, 1.0, 1.0, 1.0, 1.0, 1.0, 1.0, 1.0, 1.0, 1.0, 1.0, 1.0, 1.0, 1.0, 1.0, 1.0, 1.0, 1.0, 1.0, 1.0, 1.0, 1.0, 1.0, 1.0, 1.0, 1.0, 1.0, 1.0, 1.0, 1.0, 1.0, 1.0, 1.0, 1.0, 1.0, 1.0, 1.0, 1.0, 1.0, 1.0, 1.0, 1.0, 1.0, 1.0, 1.0, 1.0, 1.0, 1.0, 1.0, 1.0, 1.0, 1.0, 1.0, 1.0, 1.0, 1.0, 1.0, 1.0, 1.0, 1.0, 1.0, 1.0, 1.0, 1.0, 1.0, 1.0, 1.0, 1.0, 1.0, 1.0, 1.0, 1.0, 1.0, 1.0, 1.0, 1.0, 1.0, 1.0, 1.0, 1.0, 1.0, 1.0, 1.0, 1.0, 1.0, 1.0, 1.0, 1.0, 1.0, 1.0, 1.0, 1.0, 1.0, 1.0, 1.0, 1.0, 1.0, 1.0, 1.0, 1.0, 1.0, 1.0, 1.0, 1.0, 1.0, 1.0, 1.0, 1.0, 1.0, 1.0, 1.0, 1.0, 1.0, 1.0, 1.0, 1.0, 1.0, 1.0, 1.0, 1.0, 1.0, 1.0, 1.0, 1.0, 1.0, 1.0, 1.0, 1.0, 1.0, 1.0, 1.0, 1.0, 1.0, 1.0, 1.0, 1.0, 1.0, 1.0, 1.0, 1.0, 1.0, 1.0, 1.0, 1.0, 1.0, 1.0, 1.0, 1.0, 1.0, 1.0, 1.0, 1.0, 1.0, 1.0, 1.0, 1.0, 1.0, 1.0, 1.0, 1.0, 1.0, 1.0, 1.0, 1.0, 1.0, 1.0, 1.0, 1.0, 1.0, 1.0, 1.0, 1.0, 1.0, 1.0, 1.0, 1.0, 1.0, 1.0, 1.0, 1.0, 1.0, 1.0, 1.0, 1.0, 1.0, 1.0, 1.0, 1.0, 1.0, 1.0, 1.0, 1.0, 1.0, 1.0, 1.0, 1.0, 1.0, 1.0, 1.0, 1.0, 1.0, 1.0, 1.0, 1.0, 1.0, 1.0, 1.0, 1.0, 1.0, 1.0, 1.0, 1.0, 1.0, 1.0, 1.0, 1.0, 1.0, 1.0, 1.0, 1.0, 1.0, 1.0, 1.0, 1.0, 1.0, 1.0, 1.0, 1.0, 1.0, 1.0, 1.0, 1.0, 1.0, 1.0, 1.0, 1.0, 1.0, 1.0, 1.0, 1.0, 1.0, 1.0, 1.0, 1.0, 1.0, 1.0, 1.0, 1.0, 1.0, 1.0, 1.0, 1.0, 1.0, 1.0, 1.0, 1.0, 1.0, 1.0, 1.0, 1.0, 1.0, 1.0, 1.0, 1.0, 1.0, 1.0, 1.0, 1.0, 1.0, 1.0, 1.0, 1.0, 1.0, 1.0, 1.0, 1.0, 1.0, 1.0, 1.0, 1.0, 1.0, 1.0, 1.0, 1.0, 1.0, 1.0, 1.0, 1.0, 1.0, 1.0, 1.0, 1.0, 1.0, 1.0, 1.0, 1.0, 1.0, 1.0, 1.0, 1.0, 1.0, 1.0, 1.0, 1.0, 1.0, 1.0, 1.0, 1.0, 1.0, 1.0, 1.0, 1.0, 1.0, 1.0, 1.0, 1.0, 1.0, 1.0, 1.0, 1.0, 1.0, 1.0, 1.0, 1.0, 1.0, 1.0, 1.0, 1.0, 1.0, 1.0, 1.0, 1.0, 1.0, 1.0, 1.0, 1.0, 1.0, 1.0, 1.0, 1.0, 1.0, 1.0, 1.0, 1.0, 1.0, 1.0, 1.0, 1.0, 1.0, 1.0, 1.0, 1.0, 1.0, 1.0, 1.0, 1.0, 1.0, 1.0, 1.0, 1.0, 1.0, 1.0, 1.0, 1.0, 1.0, 1.0, 1.0, 1.0, 1.0, 1.0, 1.0, 1.0, 1.0, 1.0, 1.0, 1.0, 1.0, 1.0, 1.0, 1.0, 1.0, 1.0, 1.0, 1.0, 1.0, 1.0, 1.0, 1.0, 1.0, 1.0, 1.0, 1.0, 1.0, 1.0, 1.0, 1.0, 1.0, 1.0, 1.0, 1.0, 1.0, 1.0, 1.0, 1.0, 1.0, 1.0, 1.0, 1.0, 1.0, 1.0, 1.0, 1.0, 1.0, 1.0, 1.0, 1.0, 1.0, 1.0, 1.0, 1.0, 1.0, 1.0, 1.0, 1.0, 1.0, 1.0, 1.0, 1.0, 1.0, 1.0, 1.0, 1.0, 1.0, 1.0, 1.0, 1.0, 1.0, 1.0, 1.0, 1.0, 1.0, 1.0, 1.0, 1.0, 1.0, 1.0, 1.0, 1.0, 1.0, 1.0, 1.0, 1.0, 1.0, 1.0, 1.0, 1.0, 1.0, 1.0, 1.0, 1.0, 1.0, 1.0, 1.0, 1.0, 1.0, 1.0, 1.0, 1.0, 1.0, 1.0, 1.0, 1.0, 1.0, 1.0, 1.0, 1.0, 1.0, 1.0, 1.0, 1.0, 1.0, 1.0, 1.0, 1.0, 1.0, 1.0, 1.0, 1.0, 1.0, 1.0, 1.0, 1.0, 1.0, 1.0, 1.0, 1.0, 1.0, 1.0, 1.0, 1.0, 1.0, 1.0, 1.0, 1.0, 1.0, 1.0, 1.0, 1.0, 1.0, 1.0, 1.0, 1.0, 1.0, 1.0, 1.0, 1.0, 1.0, 1.0, 1.0, 1.0, 1.0, 1.0, 1.0, 1.0, 1.0, 1.0, 1.0, 1.0, 1.0, 1.0, 1.0, 1.0, 1.0, 1.0, 1.0, 1.0, 1.0, 1.0, 1.0, 1.0, 1.0, 1.0, 1.0, 1.0, 1.0, 1.0, 1.0, 1.0, 1.0, 1.0, 1.0, 1.0, 1.0, 1.0, 1.0, 1.0, 1.0, 1.0, 1.0, 1.0, 1.0, 1.0, 1.0, 1.0, 1.0, 1.0, 1.0, 1.0, 1.0, 1.0, 1.0, 1.0, 1.0, 1.0, 1.0, 1.0, 1.0, 1.0, 1.0, 1.0, 1.0, 1.0, 1.0, 1.0, 1.0, 1.0, 1.0, 1.0, 1.0, 1.0, 1.0, 1.0, 1.0, 1.0, 1.0, 1.0, 1.0, 1.0, 1.0, 1.0, 1.0, 1.0, 1.0, 1.0, 1.0, 1.0, 1.0, 1.0, 1.0, 1.0, 1.0, 1.0, 1.0, 1.0, 1.0, 1.0, 1.0, 1.0, 1.0, 1.0, 1.0, 1.0, 1.0, 1.0, 1.0, 1.0, 1.0, 1.0, 1.0, 1.0, 1.0, 1.0, 1.0, 1.0, 1.0, 1.0, 1.0, 1.0, 1.0, 1.0, 1.0, 1.0, 1.0, 1.0, 1.0, 1.0, 1.0, 1.0, 1.0, 1.0, 1.0, 1.0, 1.0, 1.0, 1.0, 1.0, 1.0, 1.0, 1.0, 1.0, 1.0, 1.0, 1.0, 1.0, 1.0, 1.0, 1.0, 1.0, 1.0, 1.0, 1.0, 1.0, 1.0, 1.0, 1.0, 1.0, 1.0, 1.0, 1.0, 1.0, 1.0, 1.0, 1.0, 1.0, 1.0, 1.0, 1.0, 1.0, 1.0, 1.0, 1.0, 1.0, 1.0, 1.0, 1.0, 1.0, 1.0, 1.0, 1.0, 1.0, 1.0, 1.0, 1.0, 1.0, 1.0, 1.0, 1.0, 1.0, 1.0, 1.0, 1.0, 1.0, 1.0, 1.0, 1.0, 1.0, 1.0, 1.0, 1.0, 1.0, 1.0, 1.0, 1.0, 1.0, 1.0, 1.0, 1.0, 1.0, 1.0, 1.0, 1.0, 1.0, 1.0, 1.0, 1.0, 1.0, 1.0, 1.0, 1.0, 1.0, 1.0, 1.0, 1.0, 1.0, 1.0, 1.0, 1.0, 1.0, 1.0, 1.0, 1.0, 1.0, 1.0, 1.0, 1.0, 1.0, 1.0, 1.0, 1.0, 1.0, 1.0, 1.0, 1.0, 1.0, 1.0, 1.0, 1.0, 1.0, 1.0, 1.0, 1.0, 1.0, 1.0, 1.0, 1.0, 1.0, 1.0, 1.0, 1.0, 1.0, 1.0, 1.0, 1.0, 1.0, 1.0, 1.0, 1.0, 1.0, 1.0, 1.0, 1.0, 1.0, 1.0, 1.0, 1.0, 1.0, 1.0, 1.0, 1.0, 1.0, 1.0, 1.0, 1.0, 1.0, 1.0, 1.0, 1.0, 1.0, 1.0, 1.0, 1.0, 1.0, 1.0, 1.0, 1.0, 1.0, 1.0, 1.0, 1.0, 1.0, 1.0, 1.0, 1.0, 1.0, 1.0, 1.0, 1.0, 1.0, 1.0, 1.0, 1.0, 1.0, 1.0, 1.0, 1.0, 1.0, 1.0, 1.0, 1.0, 1.0, 1.0, 1.0, 1.0, 1.0, 1.0, 1.0, 1.0, 1.0, 1.0, 1.0, 1.0, 1.0, 1.0, 1.0, 1.0, 1.0, 1.0, 1.0, 1.0, 1.0, 1.0, 1.0, 1.0, 1.0, 1.0, 1.0, 1.0, 1.0, 1.0, 1.0, 1.0, 1.0, 1.0, 1.0, 1.0, 1.0, 1.0, 1.0, 1.0, 1.0, 1.0, 1.0, 1.0, 1.0, 1.0, 1.0, 1.0, 1.0, 1.0, 1.0, 1.0, 1.0, 1.0, 1.0, 1.0, 1.0, 1.0, 1.0, 1.0, 1.0, 1.0, 1.0, 1.0, 1.0, 1.0, 1.0, 1.0, 1.0, 1.0, 1.0, 1.0, 1.0, 1.0, 1.0, 1.0, 1.0, 1.0, 1.0, 1.0, 1.0, 1.0, 1.0, 1.0, 1.0, 1.0, 1.0, 1.0, 1.0, 1.0, 1.0, 1.0, 1.0, 1.0, 1.0, 1.0, 1.0, 1.0, 1.0, 1.0, 1.0, 1.0, 1.0, 1.0, 1.0, 1.0, 1.0, 1.0, 1.0, 1.0, 1.0, 1.0, 1.0, 1.0, 1.0, 1.0, 1.0, 1.0, 1.0, 1.0, 1.0, 1.0, 1.0, 1.0, 1.0, 1.0, 1.0, 1.0, 1.0, 1.0, 1.0, 1.0, 1.0, 1.0, 1.0, 1.0, 1.0, 1.0, 1.0, 1.0, 1.0, 1.0, 1.0, 1.0, 1.0, 1.0, 1.0, 1.0, 1.0, 1.0, 1.0, 1.0, 1.0, 1.0, 1.0, 1.0, 1.0, 1.0, 1.0, 1.0, 1.0, 1.0, 1.0, 1.0, 1.0, 1.0, 1.0, 1.0, 1.0, 1.0, 1.0, 1.0, 1.0, 1.0, 1.0, 1.0, 1.0, 1.0, 1.0, 1.0, 1.0, 1.0, 1.0, 1.0, 1.0, 1.0, 1.0, 1.0, 1.0, 1.0, 1.0, 1.0, 1.0, 1.0, 1.0, 1.0, 1.0, 1.0, 1.0, 1.0, 1.0, 1.0, 1.0, 1.0, 1.0, 1.0, 1.0, 1.0, 1.0, 1.0, 1.0, 1.0, 1.0, 1.0, 1.0, 1.0, 1.0, 1.0, 1.0, 1.0, 1.0, 1.0, 1.0, 1.0, 1.0, 1.0, 1.0, 1.0, 1.0, 1.0, 1.0, 1.0, 1.0, 1.0, 1.0, 1.0, 1.0, 1.0, 1.0, 1.0, 1.0, 1.0, 1.0, 1.0, 1.0, 1.0, 1.0, 1.0, 1.0, 1.0, 1.0, 1.0, 1.0, 1.0, 1.0, 1.0, 1.0, 1.0, 1.0, 1.0, 1.0, 1.0, 1.0, 1.0, 1.0, 1.0, 1.0, 1.0, 1.0, 1.0, 1.0, 1.0, 1.0, 1.0, 1.0, 1.0, 1.0, 1.0, 1.0, 1.0, 1.0, 1.0, 1.0, 1.0, 1.0, 1.0, 1.0, 1.0, 1.0, 1.0, 1.0, 1.0, 1.0, 1.0, 1.0, 1.0, 1.0, 1.0, 1.0, 1.0, 1.0, 1.0, 1.0, 1.0, 1.0, 1.0, 1.0, 1.0, 1.0, 1.0, 1.0, 1.0, 1.0, 1.0, 1.0, 1.0, 1.0, 1.0, 1.0, 1.0, 1.0, 1.0, 1.0, 1.0, 1.0, 1.0, 1.0, 1.0, 1.0, 1.0, 1.0, 1.0, 1.0, 1.0, 1.0, 1.0, 1.0, 1.0, 1.0, 1.0, 1.0, 1.0, 1.0, 1.0, 1.0, 1.0, 1.0, 1.0, 1.0, 1.0, 1.0, 1.0, 1.0, 1.0, 1.0, 1.0, 1.0, 1.0, 1.0, 1.0, 1.0, 1.0, 1.0, 1.0, 1.0, 1.0, 1.0, 1.0, 1.0, 1.0, 1.0, 1.0, 1.0, 1.0, 1.0, 1.0, 1.0, 1.0, 1.0, 1.0, 1.0, 1.0, 1.0, 1.0, 1.0, 1.0, 1.0, 1.0, 1.0, 1.0, 1.0, 1.0, 1.0, 1.0, 1.0, 1.0, 1.0, 1.0, 1.0, 1.0, 1.0, 1.0, 1.0, 1.0, 1.0, 1.0, 1.0, 1.0, 1.0, 1.0, 1.0, 1.0, 1.0, 1.0, 1.0, 1.0, 1.0, 1.0, 1.0, 1.0, 1.0, 1.0, 1.0, 1.0, 1.0, 1.0, 1.0, 1.0, 1.0, 1.0, 1.0, 1.0, 1.0, 1.0, 1.0, 1.0, 1.0, 1.0, 1.0, 1.0, 1.0, 1.0, 1.0, 1.0, 1.0, 1.0, 1.0, 1.0, 1.0, 1.0, 1.0, 1.0, 1.0, 1.0, 1.0, 1.0, 1.0, 1.0, 1.0, 1.0, 1.0, 1.0, 1.0, 1.0, 1.0, 1.0, 1.0, 1.0, 1.0, 1.0, 1.0, 1.0, 1.0, 1.0, 1.0, 1.0, 1.0, 1.0, 1.0, 1.0, 1.0, 1.0, 1.0, 1.0, 1.0, 1.0, 1.0, 1.0, 1.0, 1.0, 1.0, 1.0, 1.0, 1.0, 1.0, 1.0, 1.0, 1.0, 1.0, 1.0, 1.0, 1.0, 1.0, 1.0, 1.0, 1.0, 1.0, 1.0, 1.0, 1.0, 1.0, 1.0, 1.0, 1.0, 1.0, 1.0, 1.0, 1.0, 1.0, 1.0, 1.0, 1.0, 1.0, 1.0, 1.0, 1.0, 1.0, 1.0, 1.0, 1.0, 1.0, 1.0, 1.0, 1.0, 1.0, 1.0, 1.0, 1.0, 1.0, 1.0, 1.0, 1.0, 1.0, 1.0, 1.0, 1.0, 1.0, 1.0, 1.0, 1.0, 1.0, 1.0, 1.0, 1.0, 1.0, 1.0, 1.0, 1.0, 1.0, 1.0, 1.0, 1.0, 1.0, 1.0, 1.0, 1.0, 1.0, 1.0, 1.0, 1.0, 1.0, 1.0, 1.0, 1.0, 1.0, 1.0, 1.0, 1.0, 1.0, 1.0, 1.0, 1.0, 1.0, 1.0, 1.0, 1.0, 1.0, 1.0, 1.0, 1.0, 1.0, 1.0, 1.0, 1.0, 1.0, 1.0, 1.0, 1.0, 1.0, 1.0, 1.0, 1.0, 1.0, 1.0, 1.0, 1.0, 1.0, 1.0, 1.0, 1.0, 1.0, 1.0, 1.0, 1.0, 1.0, 1.0, 1.0, 1.0, 1.0, 1.0, 1.0, 1.0, 1.0, 1.0, 1.0, 1.0, 1.0, 1.0, 1.0, 1.0, 1.0, 1.0, 1.0, 1.0, 1.0, 1.0, 1.0, 1.0, 1.0, 1.0, 1.0, 1.0, 1.0, 1.0, 1.0, 1.0, 1.0, 1.0, 1.0, 1.0, 1.0, 1.0, 1.0, 1.0, 1.0, 1.0, 1.0, 1.0, 1.0, 1.0, 1.0, 1.0, 1.0, 1.0, 1.0, 1.0, 1.0, 1.0, 1.0, 1.0, 1.0, 1.0, 1.0, 1.0, 1.0, 1.0, 1.0, 1.0, 1.0, 1.0, 1.0, 1.0, 1.0, 1.0, 1.0, 1.0, 1.0, 1.0, 1.0, 1.0, 1.0, 1.0, 1.0, 1.0, 1.0, 1.0, 1.0, 1.0, 1.0, 1.0, 1.0, 1.0, 1.0, 1.0, 1.0, 1.0, 1.0, 1.0, 1.0, 1.0, 1.0, 1.0, 1.0, 1.0, 1.0, 1.0, 1.0, 1.0, 1.0, 1.0, 1.0, 1.0, 1.0, 1.0, 1.0, 1.0, 1.0, 1.0, 1.0, 1.0, 1.0, 1.0, 1.0, 1.0, 1.0, 1.0, 1.0, 1.0, 1.0, 1.0, 1.0, 1.0, 1.0, 1.0, 1.0, 1.0, 1.0, 1.0, 1.0, 1.0, 1.0, 1.0, 1.0, 1.0, 1.0, 1.0, 1.0, 1.0, 1.0, 1.0, 1.0, 1.0, 1.0, 1.0, 1.0, 1.0, 1.0, 1.0, 1.0, 1.0, 1.0, 1.0, 1.0, 1.0, 1.0, 1.0, 1.0, 1.0, 1.0, 1.0, 1.0, 1.0, 1.0, 1.0, 1.0, 1.0, 1.0, 1.0, 1.0, 1.0, 1.0, 1.0, 1.0, 1.0, 1.0, 1.0, 1.0, 1.0, 1.0, 1.0, 1.0, 1.0, 1.0, 1.0, 1.0, 1.0, 1.0, 1.0, 1.0, 1.0, 1.0, 1.0, 1.0, 1.0, 1.0, 1.0, 1.0, 1.0, 1.0, 1.0, 1.0, 1.0, 1.0, 1.0, 1.0, 1.0, 1.0, 1.0, 1.0, 1.0, 1.0, 1.0, 1.0, 1.0, 1.0, 1.0, 1.0, 1.0, 1.0, 1.0, 1.0, 1.0, 1.0, 1.0, 1.0, 1.0, 1.0, 1.0, 1.0, 1.0, 1.0, 1.0, 1.0, 1.0, 1.0, 1.0, 1.0, 1.0, 1.0, 1.0, 1.0, 1.0, 1.0, 1.0, 1.0, 1.0, 1.0, 1.0, 1.0, 1.0, 1.0, 1.0, 1.0, 1.0, 1.0, 1.0, 1.0, 1.0, 1.0, 1.0, 1.0, 1.0, 1.0, 1.0, 1.0, 1.0, 1.0, 1.0, 1.0, 1.0, 1.0, 1.0, 1.0, 1.0, 1.0, 1.0, 1.0, 1.0, 1.0, 1.0, 1.0, 1.0, 1.0, 1.0, 1.0, 1.0, 1.0, 1.0, 1.0, 1.0, 1.0, 1.0, 1.0, 1.0, 1.0, 1.0, 1.0, 1.0, 1.0, 1.0, 1.0, 1.0, 1.0, 1.0, 1.0, 1.0, 1.0, 1.0, 1.0, 1.0, 1.0, 1.0, 1.0, 1.0, 1.0, 1.0, 1.0, 1.0, 1.0, 1.0, 1.0, 1.0, 1.0, 1.0, 1.0, 1.0, 1.0, 1.0, 1.0, 1.0, 1.0, 1.0, 1.0, 1.0, 1.0, 1.0, 1.0, 1.0, 1.0, 1.0, 1.0, 1.0, 1.0, 1.0, 1.0, 1.0, 1.0, 1.0, 1.0, 1.0, 1.0, 1.0, 1.0, 1.0, 1.0, 1.0, 1.0, 1.0, 1.0, 1.0, 1.0, 1.0, 1.0, 1.0, 1.0, 1.0, 1.0, 1.0, 1.0, 1.0, 1.0, 1.0, 1.0, 1.0, 1.0, 1.0, 1.0, 1.0, 1.0, 1.0, 1.0, 1.0, 1.0, 1.0, 1.0, 1.0, 1.0, 1.0, 1.0, 1.0, 1.0, 1.0, 1.0, 1.0, 1.0, 1.0, 1.0, 1.0, 1.0, 1.0, 1.0, 1.0, 1.0, 1.0, 1.0, 1.0, 1.0, 1.0, 1.0, 1.0, 1.0, 1.0, 1.0, 1.0, 1.0, 1.0, 1.0, 1.0, 1.0, 1.0, 1.0, 1.0, 1.0, 1.0, 1.0, 1.0, 1.0, 1.0, 1.0, 1.0, 1.0, 1.0, 1.0, 1.0, 1.0, 1.0, 1.0, 1.0, 1.0, 1.0, 1.0, 1.0, 1.0, 1.0, 1.0, 1.0, 1.0, 1.0, 1.0, 1.0, 1.0, 1.0, 1.0, 1.0, 1.0, 1.0, 1.0, 1.0, 1.0, 1.0, 1.0, 1.0, 1.0, 1.0, 1.0, 1.0, 1.0, 1.0, 1.0, 1.0, 1.0, 1.0, 1.0, 1.0, 1.0, 1.0, 1.0, 1.0, 1.0, 1.0, 1.0, 1.0, 1.0, 1.0, 1.0, 1.0, 1.0, 1.0, 1.0, 1.0, 1.0, 1.0, 1.0, 1.0, 1.0, 1.0, 1.0, 1.0, 1.0, 1.0, 1.0, 1.0, 1.0, 1.0, 1.0, 1.0, 1.0, 1.0, 1.0, 1.0, 1.0, 1.0, 1.0, 1.0, 1.0, 1.0, 1.0, 1.0, 1.0, 1.0, 1.0, 1.0, 1.0, 1.0, 1.0, 1.0, 1.0, 1.0, 1.0, 1.0, 1.0, 1.0, 1.0, 1.0, 1.0, 1.0, 1.0, 1.0, 1.0, 1.0, 1.0, 1.0, 1.0, 1.0, 1.0, 1.0, 1.0, 1.0, 1.0, 1.0, 1.0, 1.0, 1.0, 1.0, 1.0, 1.0, 1.0, 1.0, 1.0, 1.0, 1.0, 1.0, 1.0, 1.0, 1.0, 1.0, 1.0, 1.0, 1.0, 1.0, 1.0, 1.0, 1.0, 1.0, 1.0, 1.0, 1.0, 1.0, 1.0, 1.0, 1.0, 1.0, 1.0, 1.0, 1.0, 1.0, 1.0, 1.0, 1.0, 1.0, 1.0, 1.0, 1.0, 1.0, 1.0, 1.0, 1.0, 1.0, 1.0, 1.0, 1.0, 1.0, 1.0, 1.0, 1.0, 1.0, 1.0, 1.0, 1.0, 1.0, 1.0, 1.0, 1.0, 1.0, 1.0, 1.0, 1.0, 1.0, 1.0, 1.0, 1.0, 1.0, 1.0, 1.0, 1.0, 1.0, 1.0, 1.0, 1.0, 1.0, 1.0, 1.0, 1.0, 1.0, 1.0, 1.0, 1.0, 1.0, 1.0, 1.0, 1.0, 1.0, 1.0, 1.0, 1.0, 1.0, 1.0, 1.0, 1.0, 1.0, 1.0, 1.0, 1.0, 1.0, 1.0, 1.0, 1.0, 1.0, 1.0, 1.0, 1.0, 1.0, 1.0, 1.0, 1.0, 1.0, 1.0, 1.0, 1.0, 1.0, 1.0, 1.0, 1.0, 1.0, 1.0, 1.0, 1.0, 1.0, 1.0, 1.0, 1.0, 1.0, 1.0, 1.0, 1.0, 1.0, 1.0, 1.0, 1.0, 1.0, 1.0, 1.0, 1.0, 1.0, 1.0, 1.0, 1.0, 1.0, 1.0, 1.0, 1.0, 1.0, 1.0, 1.0, 1.0, 1.0, 1.0, 1.0, 1.0, 1.0, 1.0, 1.0, 1.0, 1.0, 1.0, 1.0, 1.0, 1.0, 1.0, 1.0, 1.0, 1.0, 1.0, 1.0, 1.0, 1.0, 1.0, 1.0, 1.0, 1.0, 1.0, 1.0, 1.0, 1.0, 1.0, 1.0, 1.0, 1.0, 1.0, 1.0, 1.0, 1.0, 1.0, 1.0, 1.0, 1.0, 1.0, 1.0, 1.0, 1.0, 1.0, 1.0, 1.0, 1.0, 1.0, 1.0, 1.0, 1.0, 1.0, 1.0, 1.0, 1.0, 1.0, 1.0, 1.0, 1.0, 1.0, 1.0, 1.0, 1.0, 1.0, 1.0, 1.0, 1.0, 1.0, 1.0, 1.0, 1.0, 1.0, 1.0, 1.0, 1.0, 1.0, 1.0, 1.0, 1.0, 1.0, 1.0, 1.0, 1.0, 1.0, 1.0, 1.0, 1.0, 1.0, 1.0, 1.0, 1.0, 1.0, 1.0, 1.0, 1.0, 1.0, 1.0, 1.0, 1.0, 1.0, 1.0, 1.0, 1.0, 1.0, 1.0, 1.0, 1.0, 1.0, 1.0, 1.0, 1.0, 1.0, 1.0, 1.0, 1.0, 1.0, 1.0, 1.0, 1.0, 1.0, 1.0, 1.0, 1.0, 1.0, 1.0, 1.0, 1.0, 1.0, 1.0, 1.0, 1.0, 1.0, 1.0, 1.0, 1.0, 1.0, 1.0, 1.0, 1.0, 1.0, 1.0, 1.0, 1.0, 1.0, 1.0, 1.0, 1.0, 1.0, 1.0, 1.0, 1.0, 1.0, 1.0, 1.0, 1.0, 1.0, 1.0, 1.0, 1.0, 1.0, 1.0, 1.0, 1.0, 1.0, 1.0, 1.0, 1.0, 1.0, 1.0, 1.0, 1.0, 1.0, 1.0, 1.0, 1.0, 1.0, 1.0, 1.0, 1.0, 1.0, 1.0, 1.0, 1.0, 1.0, 1.0, 1.0, 1.0, 1.0, 1.0, 1.0, 1.0, 1.0, 1.0, 1.0, 1.0, 1.0, 1.0, 1.0, 1.0, 1.0, 1.0, 1.0, 1.0, 1.0, 1.0, 1.0, 1.0, 1.0, 1.0, 1.0, 1.0, 1.0, 1.0, 1.0, 1.0, 1.0, 1.0, 1.0, 1.0, 1.0, 1.0, 1.0, 1.0, 1.0, 1.0, 1.0, 1.0, 1.0, 1.0, 1.0, 1.0, 1.0, 1.0, 1.0, 1.0, 1.0, 1.0, 1.0, 1.0, 1.0, 1.0, 1.0, 1.0, 1.0, 1.0, 1.0, 1.0, 1.0, 1.0, 1.0, 1.0, 1.0, 1.0, 1.0, 1.0, 1.0, 1.0, 1.0, 1.0, 1.0, 1.0, 1.0, 1.0, 1.0, 1.0, 1.0, 1.0, 1.0, 1.0, 1.0, 1.0, 1.0, 1.0, 1.0, 1.0, 1.0, 1.0, 1.0, 1.0, 1.0, 1.0, 1.0, 1.0, 1.0, 1.0, 1.0, 1.0, 1.0, 1.0, 1.0, 1.0, 1.0, 1.0, 1.0, 1.0, 1.0])
me_g_g_001.materials.append(mat_mtl_bry_trims)
me_g_g_001.materials.append(None)
me_g_g_001.use_remesh_preserve_volume = False
me_g_g_001.use_remesh_preserve_attributes = False
me_g_g_001.use_mirror_vertex_groups = False
me_g_g_001.update()
me_co_culling = bpy.data.meshes.new('co_culling')
me_co_culling.from_pydata([(0.0, 0.0, 0.0), (0.0, 0.0, 0.0), (0.0, 0.0, 0.0), (0.0, 0.0, 0.0), (0.0, 0.0, 0.0), (0.0, 0.0, 0.0), (0.0, 0.0, 0.0), (0.0, 0.0, 0.0)], [], [(0, 1, 3, 2), (2, 3, 7, 6), (6, 7, 5, 4), (4, 5, 1, 0), (2, 6, 4, 0), (7, 3, 1, 5)])
me_co_culling.use_remesh_preserve_volume = False
me_co_culling.use_remesh_preserve_attributes = False
me_co_culling.use_mirror_vertex_groups = False
me_co_culling.update()
me_g_g = bpy.data.meshes.new('g_g')
me_g_g.from_pydata([(-2.4, 2.1, 0.0), (-2.4, 3.1, 0.0), (2.4, 2.1, 0.0), (2.4, 3.1, 0.0), (-2.4, 2.1, 2.0), (-2.4, 3.1, 2.0), (2.4, 3.1, 2.0), (2.4, 2.1, 2.0), (-0.62, 2.18, 9.028), (-0.98, 2.18, 9.028), (-2.328, 2.18, 3.02), (-2.328, 2.18, 4.62), (-2.328, 2.18, 4.98), (2.328, 3.02, 4.98), (2.328, 3.02, 3.38), (2.328, 3.02, 3.02), (2.328, 2.18, 3.02), (2.328, 2.18, 4.62), (2.328, 2.18, 4.98), (-0.98, 3.02, 9.028), (0.62, 3.02, 9.028), (0.98, 3.02, 9.028), (-2.328, 3.02, 4.98), (-2.328, 3.02, 3.38), (-2.328, 3.02, 3.02), (-0.88, 3.02, 8.908), (-0.88, 3.02, 7.005), (-0.8376, 3.02, 6.92), (-0.7624, 3.02, 6.92), (-0.72, 3.02, 7.005), (-0.72, 3.02, 8.908), (0.72, 3.02, 8.908), (0.72, 3.02, 7.005), (0.7624, 3.02, 6.92), (0.8376, 3.02, 6.92), (0.88, 3.02, 7.005), (0.88, 3.02, 8.908), (2.208, 3.02, 4.88), (1.805, 3.02, 4.88), (1.72, 3.02, 4.838), (1.72, 3.02, 4.762), (1.805, 3.02, 4.72), (2.208, 3.02, 4.72), (2.208, 3.02, 3.28), (1.805, 3.02, 3.28), (1.72, 3.02, 3.238), (1.72, 3.02, 3.162), (1.805, 3.02, 3.12), (2.208, 3.02, 3.12), (-2.208, 3.02, 3.12), (-1.805, 3.02, 3.12), (-1.72, 3.02, 3.162), (-1.72, 3.02, 3.238), (-1.805, 3.02, 3.28), (-2.208, 3.02, 3.28), (-2.208, 3.02, 4.72), (-1.805, 3.02, 4.72), (-1.72, 3.02, 4.762), (-1.72, 3.02, 4.838), (-1.805, 3.02, 4.88), (-2.208, 3.02, 4.88), (-0.88, 2.18, 8.908), (-0.88, 2.18, 7.005), (-0.8376, 2.18, 6.92), (-0.7624, 2.18, 6.92), (-0.72, 2.18, 7.005), (-0.72, 2.18, 8.908), (0.72, 2.18, 8.908), (0.72, 2.18, 7.005), (0.7624, 2.18, 6.92), (0.8376, 2.18, 6.92), (0.88, 2.18, 7.005), (0.88, 2.18, 8.908), (2.208, 2.18, 4.88), (1.805, 2.18, 4.88), (1.72, 2.18, 4.838), (1.72, 2.18, 4.762), (1.805, 2.18, 4.72), (2.208, 2.18, 4.72), (2.208, 2.18, 3.28), (1.805, 2.18, 3.28), (1.72, 2.18, 3.238), (1.72, 2.18, 3.162), (1.805, 2.18, 3.12), (2.208, 2.18, 3.12), (-2.208, 2.18, 3.12), (-1.805, 2.18, 3.12), (-1.72, 2.18, 3.162), (-1.72, 2.18, 3.238), (-1.805, 2.18, 3.28), (-2.208, 2.18, 3.28), (-2.208, 2.18, 4.72), (-1.805, 2.18, 4.72), (-1.72, 2.18, 4.762), (-1.72, 2.18, 4.838), (-1.805, 2.18, 4.88), (-2.208, 2.18, 4.88), (2.328, 3.02, 4.62), (2.328, 2.18, 3.38), (-0.62, 3.02, 9.028), (0.62, 2.18, 9.028), (0.98, 2.18, 9.028), (-0.9, 3.0, 8.9), (-0.9, 3.0, 7.0), (-0.85, 3.0, 6.9), (-0.75, 3.0, 6.9), (-0.7, 3.0, 7.0), (-0.7, 3.0, 8.9), (0.7, 3.0, 8.9), (0.7, 3.0, 7.0), (0.75, 3.0, 6.9), (0.85, 3.0, 6.9), (0.9, 3.0, 7.0), (0.9, 3.0, 8.9), (2.2, 3.0, 4.9), (1.8, 3.0, 4.9), (1.7, 3.0, 4.85), (1.7, 3.0, 4.75), (1.8, 3.0, 4.7), (2.2, 3.0, 4.7), (2.2, 3.0, 3.3), (1.8, 3.0, 3.3), (1.7, 3.0, 3.25), (1.7, 3.0, 3.15), (1.8, 3.0, 3.1), (2.2, 3.0, 3.1), (-2.2, 3.0, 3.1), (-1.8, 3.0, 3.1), (-1.7, 3.0, 3.15), (-1.7, 3.0, 3.25), (-1.8, 3.0, 3.3), (-2.2, 3.0, 3.3), (-2.328, 3.02, 4.62), (-2.2, 3.0, 4.7), (-1.8, 3.0, 4.7), (-1.7, 3.0, 4.75), (-1.7, 3.0, 4.85), (-1.8, 3.0, 4.9), (-2.2, 3.0, 4.9), (-2.328, 2.18, 3.38), (-0.9, 2.2, 8.9), (-0.9, 2.2, 7.0), (-0.85, 2.2, 6.9), (-0.75, 2.2, 6.9), (-0.7, 2.2, 7.0), (-0.7, 2.2, 8.9), (0.7, 2.2, 8.9), (0.7, 2.2, 7.0), (0.75, 2.2, 6.9), (0.85, 2.2, 6.9), (0.9, 2.2, 7.0), (0.9, 2.2, 8.9), (2.2, 2.2, 4.9), (1.8, 2.2, 4.9), (1.7, 2.2, 4.85), (1.7, 2.2, 4.75), (1.8, 2.2, 4.7), (2.2, 2.2, 4.7), (2.2, 2.2, 3.3), (1.8, 2.2, 3.3), (1.7, 2.2, 3.25), (1.7, 2.2, 3.15), (1.8, 2.2, 3.1), (2.2, 2.2, 3.1), (-2.2, 2.2, 3.1), (-1.8, 2.2, 3.1), (-1.7, 2.2, 3.15), (-1.7, 2.2, 3.25), (-1.8, 2.2, 3.3), (-2.2, 2.2, 3.3), (-2.2, 2.2, 4.7), (-1.8, 2.2, 4.7), (-1.7, 2.2, 4.75), (-1.7, 2.2, 4.85), (-1.8, 2.2, 4.9), (-2.2, 2.2, 4.9), (-2.25, 2.2, 2.1), (-2.3, 2.25, 2.1), (-2.329, 2.171, 2.071), (-2.3, 2.95, 2.1), (-2.25, 3.0, 2.1), (-2.329, 3.029, 2.071), (2.3, 2.25, 2.1), (2.25, 2.2, 2.1), (2.329, 2.171, 2.071), (2.25, 3.0, 2.1), (2.3, 2.95, 2.1), (2.329, 3.029, 2.071), (-2.25, 2.2, 7.979), (-2.3, 2.25, 8.0), (-2.25, 3.0, 7.979), (-2.3, 2.95, 8.0), (2.25, 3.0, 7.979), (2.3, 2.95, 8.0), (2.25, 2.2, 7.979), (2.3, 2.25, 8.0), (-1.279, 2.2, 8.95), (-1.3, 2.25, 9.0), (-1.279, 3.0, 8.95), (-1.3, 2.95, 9.0), (1.279, 3.0, 8.95), (1.3, 2.95, 9.0), (1.279, 2.2, 8.95), (1.3, 2.25, 9.0), (0.95, 2.2, 8.95), (1.0, 2.25, 9.0), (0.98, 2.18, 9.028), (0.6, 2.25, 9.0), (0.65, 2.2, 8.95), (0.62, 2.18, 9.028), (-2.25, 2.2, 3.35), (-2.3, 2.25, 3.4), (-2.328, 2.18, 3.38), (2.3, 2.95, 4.6), (2.25, 3.0, 4.65), (2.328, 3.02, 4.62), (2.3, 2.25, 3.4), (2.25, 2.2, 3.35), (2.328, 2.18, 3.38), (-0.6, 2.95, 9.0), (-0.65, 3.0, 8.95), (-0.62, 3.02, 9.028), (-2.25, 3.0, 4.65), (-2.3, 2.95, 4.6), (-2.328, 3.02, 4.62), (2.3, 2.25, 5.0), (2.25, 2.2, 4.95), (2.328, 2.18, 4.98), (2.25, 3.0, 4.95), (2.3, 2.95, 5.0), (2.328, 3.02, 4.98), (2.25, 2.2, 4.65), (2.3, 2.25, 4.6), (2.328, 2.18, 4.62), (2.25, 3.0, 3.35), (2.3, 2.95, 3.4), (2.328, 3.02, 3.38), (2.25, 2.2, 3.05), (2.3, 2.25, 3.0), (2.328, 2.18, 3.02), (2.3, 2.95, 3.0), (2.25, 3.0, 3.05), (2.328, 3.02, 3.02), (-1.0, 2.25, 9.0), (-0.95, 2.2, 8.95), (-0.98, 2.18, 9.028), (-0.95, 3.0, 8.95), (-1.0, 2.95, 9.0), (-0.98, 3.02, 9.028), (-0.65, 2.2, 8.95), (-0.6, 2.25, 9.0), (-0.62, 2.18, 9.028), (0.65, 3.0, 8.95), (0.6, 2.95, 9.0), (0.62, 3.02, 9.028), (1.0, 2.95, 9.0), (0.95, 3.0, 8.95), (0.98, 3.02, 9.028), (-2.25, 3.0, 3.05), (-2.3, 2.95, 3.0), (-2.328, 3.02, 3.02), (-2.3, 2.95, 3.4), (-2.25, 3.0, 3.35), (-2.328, 3.02, 3.38), (-2.3, 2.95, 5.0), (-2.25, 3.0, 4.95), (-2.328, 3.02, 4.98), (-2.3, 2.25, 3.0), (-2.25, 2.2, 3.05), (-2.328, 2.18, 3.02), (-2.3, 2.25, 4.6), (-2.25, 2.2, 4.65), (-2.328, 2.18, 4.62), (-2.25, 2.2, 4.95), (-2.3, 2.25, 5.0), (-2.328, 2.18, 4.98), (-1.0, 2.2, 0.0), (-1.0, 2.2, 6.0), (1.0, 2.2, 0.0), (1.0, 2.2, 6.0), (-0.95, 2.0, 0.0), (-1.0, 2.05, 0.0), (-0.65, 2.05, 5.65), (-1.0, 2.05, 6.0), (1.0, 2.05, 0.0), (0.95, 2.0, 0.0), (0.65, 2.05, 5.65), (1.0, 2.05, 6.0), (-0.95, 2.0, 5.95), (-0.65, 2.05, 2.3), (0.95, 2.0, 5.95), (0.65, 2.05, 2.3), (-0.7, 2.0, 2.25), (0.7, 2.0, 2.25), (-0.7, 2.0, 5.7), (0.7, 2.0, 5.7)], [], [(0, 4, 5, 1), (1, 5, 6, 3), (3, 6, 7, 2), (2, 7, 4, 0), (1, 3, 2, 0), (190, 198, 246, 102, 103, 104, 105, 106, 107, 220, 252, 108, 109, 110, 111, 112, 113, 256, 200, 192, 228, 114, 115, 116, 117, 118, 119, 214, 234, 120, 121, 122, 123, 124, 125, 241, 185, 180, 258, 126, 127, 128, 129, 130, 131, 262, 222, 133, 134, 135, 136, 137, 138, 265), (176, 183, 237, 163, 162, 161, 160, 159, 158, 217, 231, 157, 156, 155, 154, 153, 152, 226, 194, 202, 204, 151, 150, 149, 148, 147, 146, 208, 249, 145, 144, 143, 142, 141, 140, 244, 196, 188, 273, 175, 174, 173, 172, 171, 170, 271, 210, 169, 168, 167, 166, 165, 164, 268), (182, 186, 240, 238), (264, 274, 189, 191), (179, 177, 267, 259), (16, 15, 14, 98), (184, 183, 176, 178, 4, 7), (187, 186, 182, 184, 7, 6), (21, 101, 206, 205, 255, 257), (42, 97, 215, 214, 119), (243, 247, 199, 197), (225, 229, 193, 195), (181, 180, 185, 187, 6, 5), (17, 97, 13, 18), (195, 193, 201, 203), (101, 21, 20, 100), (67, 100, 209, 208, 146), (8, 99, 19, 9), (201, 255, 205, 203), (22, 60, 59, 58, 57, 56, 55, 132), (23, 54, 53, 52, 51, 50, 49, 24), (15, 48, 47, 46, 45, 44, 43, 14), (97, 42, 41, 40, 39, 38, 37, 13), (21, 36, 35, 34, 33, 32, 31, 20), (99, 30, 29, 28, 27, 26, 25, 19), (24, 10, 139, 23), (23, 139, 212, 211, 261, 263), (132, 11, 12, 22), (191, 189, 197, 199), (10, 85, 86, 87, 88, 89, 90, 139), (11, 91, 92, 93, 94, 95, 96, 12), (9, 61, 62, 63, 64, 65, 66, 8), (100, 67, 68, 69, 70, 71, 72, 101), (18, 73, 74, 75, 76, 77, 78, 17), (98, 79, 80, 81, 82, 83, 84, 16), (73, 18, 227, 226, 152), (98, 14, 236, 235, 216, 218), (79, 98, 218, 217, 158), (16, 84, 163, 237, 239), (61, 9, 245, 244, 140), (30, 99, 221, 220, 107), (261, 211, 270, 223), (101, 72, 151, 204, 206), (8, 66, 145, 249, 251), (25, 26, 103, 102), (26, 27, 104, 103), (27, 28, 105, 104), (28, 29, 106, 105), (29, 30, 107, 106), (132, 55, 133, 222, 224), (36, 21, 257, 256, 113), (31, 32, 109, 108), (32, 33, 110, 109), (33, 34, 111, 110), (34, 35, 112, 111), (35, 36, 113, 112), (24, 49, 126, 258, 260), (17, 78, 157, 231, 233), (37, 38, 115, 114), (38, 39, 116, 115), (39, 40, 117, 116), (40, 41, 118, 117), (41, 42, 119, 118), (97, 17, 233, 232, 213, 215), (15, 16, 239, 238, 240, 242), (43, 44, 121, 120), (44, 45, 122, 121), (45, 46, 123, 122), (46, 47, 124, 123), (47, 48, 125, 124), (9, 19, 248, 247, 243, 245), (10, 24, 260, 259, 267, 269), (49, 50, 127, 126), (50, 51, 128, 127), (51, 52, 129, 128), (52, 53, 130, 129), (53, 54, 131, 130), (60, 22, 266, 265, 138), (11, 132, 224, 223, 270, 272), (55, 56, 134, 133), (56, 57, 135, 134), (57, 58, 136, 135), (58, 59, 137, 136), (59, 60, 138, 137), (22, 12, 275, 274, 264, 266), (54, 23, 263, 262, 131), (139, 90, 169, 210, 212), (18, 13, 230, 229, 225, 227), (85, 10, 269, 268, 164), (19, 25, 102, 246, 248), (62, 61, 140, 141), (63, 62, 141, 142), (64, 63, 142, 143), (65, 64, 143, 144), (66, 65, 144, 145), (20, 31, 108, 252, 254), (100, 20, 254, 253, 207, 209), (68, 67, 146, 147), (69, 68, 147, 148), (70, 69, 148, 149), (71, 70, 149, 150), (72, 71, 150, 151), (207, 253, 219, 250), (13, 37, 114, 228, 230), (74, 73, 152, 153), (75, 74, 153, 154), (76, 75, 154, 155), (77, 76, 155, 156), (78, 77, 156, 157), (14, 43, 120, 234, 236), (99, 8, 251, 250, 219, 221), (80, 79, 158, 159), (81, 80, 159, 160), (82, 81, 160, 161), (83, 82, 161, 162), (84, 83, 162, 163), (48, 15, 242, 241, 125), (91, 11, 272, 271, 170), (86, 85, 164, 165), (87, 86, 165, 166), (88, 87, 166, 167), (89, 88, 167, 168), (90, 89, 168, 169), (216, 235, 213, 232), (12, 96, 175, 273, 275), (92, 91, 170, 171), (93, 92, 171, 172), (94, 93, 172, 173), (95, 94, 173, 174), (96, 95, 174, 175), (176, 177, 178), (179, 180, 181), (182, 183, 184), (185, 186, 187), (204, 205, 206), (207, 208, 209), (210, 211, 212), (213, 214, 215), (216, 217, 218), (219, 220, 221), (222, 223, 224), (225, 226, 227), (228, 229, 230), (231, 232, 233), (234, 235, 236), (237, 238, 239), (240, 241, 242), (243, 244, 245), (246, 247, 248), (249, 250, 251), (252, 253, 254), (255, 256, 257), (258, 259, 260), (261, 262, 263), (264, 265, 266), (267, 268, 269), (270, 271, 272), (273, 274, 275), (203, 205, 204, 202), (273, 188, 189, 274), (258, 180, 179, 259), (225, 195, 194, 226), (240, 186, 185, 241), (255, 201, 200, 256), (243, 197, 196, 244), (195, 203, 202, 194), (197, 189, 188, 196), (191, 199, 198, 190), (201, 193, 192, 200), (207, 250, 249, 208), (176, 268, 267, 177), (210, 271, 270, 211), (193, 229, 228, 192), (213, 235, 234, 214), (182, 238, 237, 183), (216, 232, 231, 217), (199, 247, 246, 198), (219, 253, 252, 220), (190, 265, 264, 191), (222, 262, 261, 223), (178, 177, 179, 181, 5, 4), (291, 286, 282, 289), (279, 277, 283, 287), (278, 279, 287, 284), (280, 288, 283, 281), (290, 285, 284, 287), (287, 283, 288, 290), (281, 283, 277, 276), (292, 294, 288, 280), (295, 293, 285, 290), (294, 295, 290, 288), (293, 292, 280, 285), (291, 289, 292, 293), (289, 282, 294, 292), (286, 291, 293, 295), (282, 286, 295, 294)])
_ca = me_g_g.color_attributes.new('Col', 'BYTE_COLOR', 'CORNER')
_ca.data.foreach_set('color', [1.0, 1.0, 1.0, 1.0, 1.0, 1.0, 1.0, 1.0, 1.0, 1.0, 1.0, 1.0, 1.0, 1.0, 1.0, 1.0, 1.0, 1.0, 1.0, 1.0, 1.0, 1.0, 1.0, 1.0, 1.0, 1.0, 1.0, 1.0, 1.0, 1.0, 1.0, 1.0, 1.0, 1.0, 1.0, 1.0, 1.0, 1.0, 1.0, 1.0, 1.0, 1.0, 1.0, 1.0, 1.0, 1.0, 1.0, 1.0, 1.0, 1.0, 1.0, 1.0, 1.0, 1.0, 1.0, 1.0, 1.0, 1.0, 1.0, 1.0, 1.0, 1.0, 1.0, 1.0, 1.0, 1.0, 1.0, 1.0, 1.0, 1.0, 1.0, 1.0, 1.0, 1.0, 1.0, 1.0, 1.0, 1.0, 1.0, 1.0, 1.0, 1.0, 1.0, 1.0, 1.0, 1.0, 1.0, 1.0, 1.0, 1.0, 1.0, 1.0, 1.0, 1.0, 1.0, 1.0, 1.0, 1.0, 1.0, 1.0, 1.0, 1.0, 1.0, 1.0, 1.0, 1.0, 1.0, 1.0, 1.0, 1.0, 1.0, 1.0, 1.0, 1.0, 1.0, 1.0, 1.0, 1.0, 1.0, 1.0, 1.0, 1.0, 1.0, 1.0, 1.0, 1.0, 1.0, 1.0, 1.0, 1.0, 1.0, 1.0, 1.0, 1.0, 1.0, 1.0, 1.0, 1.0, 1.0, 1.0, 1.0, 1.0, 1.0, 1.0, 1.0, 1.0, 1.0, 1.0, 1.0, 1.0, 1.0, 1.0, 1.0, 1.0, 1.0, 1.0, 1.0, 1.0, 1.0, 1.0, 1.0, 1.0, 1.0, 1.0, 1.0, 1.0, 1.0, 1.0, 1.0, 1.0, 1.0, 1.0, 1.0, 1.0, 1.0, 1.0, 1.0, 1.0, 1.0, 1.0, 1.0, 1.0, 1.0, 1.0, 1.0, 1.0, 1.0, 1.0, 1.0, 1.0, 1.0, 1.0, 1.0, 1.0, 1.0, 1.0, 1.0, 1.0, 1.0, 1.0, 1.0, 1.0, 1.0, 1.0, 1.0, 1.0, 1.0, 1.0, 1.0, 1.0, 1.0, 1.0, 1.0, 1.0, 1.0, 1.0, 1.0, 1.0, 1.0, 1.0, 1.0, 1.0, 1.0, 1.0, 1.0, 1.0, 1.0, 1.0, 1.0, 1.0, 1.0, 1.0, 1.0, 1.0, 1.0, 1.0, 1.0, 1.0, 1.0, 1.0, 1.0, 1.0, 1.0, 1.0, 1.0, 1.0, 1.0, 1.0, 1.0, 1.0, 1.0, 1.0, 1.0, 1.0, 1.0, 1.0, 1.0, 1.0, 1.0, 1.0, 1.0, 1.0, 1.0, 1.0, 1.0, 1.0, 1.0, 1.0, 1.0, 1.0, 1.0, 1.0, 1.0, 1.0, 1.0, 1.0, 1.0, 1.0, 1.0, 1.0, 1.0, 1.0, 1.0, 1.0, 1.0, 1.0, 1.0, 1.0, 1.0, 1.0, 1.0, 1.0, 1.0, 1.0, 1.0, 1.0, 1.0, 1.0, 1.0, 1.0, 1.0, 1.0, 1.0, 1.0, 1.0, 1.0, 1.0, 1.0, 1.0, 1.0, 1.0, 1.0, 1.0, 1.0, 1.0, 1.0, 1.0, 1.0, 1.0, 1.0, 1.0, 1.0, 1.0, 1.0, 1.0, 1.0, 1.0, 1.0, 1.0, 1.0, 1.0, 1.0, 1.0, 1.0, 1.0, 1.0, 1.0, 1.0, 1.0, 1.0, 1.0, 1.0, 1.0, 1.0, 1.0, 1.0, 1.0, 1.0, 1.0, 1.0, 1.0, 1.0, 1.0, 1.0, 1.0, 1.0, 1.0, 1.0, 1.0, 1.0, 1.0, 1.0, 1.0, 1.0, 1.0, 1.0, 1.0, 1.0, 1.0, 1.0, 1.0, 1.0, 1.0, 1.0, 1.0, 1.0, 1.0, 1.0, 1.0, 1.0, 1.0, 1.0, 1.0, 1.0, 1.0, 1.0, 1.0, 1.0, 1.0, 1.0, 1.0, 1.0, 1.0, 1.0, 1.0, 1.0, 1.0, 1.0, 1.0, 1.0, 1.0, 1.0, 1.0, 1.0, 1.0, 1.0, 1.0, 1.0, 1.0, 1.0, 1.0, 1.0, 1.0, 1.0, 1.0, 1.0, 1.0, 1.0, 1.0, 1.0, 1.0, 1.0, 1.0, 1.0, 1.0, 1.0, 1.0, 1.0, 1.0, 1.0, 1.0, 1.0, 1.0, 1.0, 1.0, 1.0, 1.0, 1.0, 1.0, 1.0, 1.0, 1.0, 1.0, 1.0, 1.0, 1.0, 1.0, 1.0, 1.0, 1.0, 1.0, 1.0, 1.0, 1.0, 1.0, 1.0, 1.0, 1.0, 1.0, 1.0, 1.0, 1.0, 1.0, 1.0, 1.0, 1.0, 1.0, 1.0, 1.0, 1.0, 1.0, 1.0, 1.0, 1.0, 1.0, 1.0, 1.0, 1.0, 1.0, 1.0, 1.0, 1.0, 1.0, 1.0, 1.0, 1.0, 1.0, 1.0, 1.0, 1.0, 1.0, 1.0, 1.0, 1.0, 1.0, 1.0, 1.0, 1.0, 1.0, 1.0, 1.0, 1.0, 1.0, 1.0, 1.0, 1.0, 1.0, 1.0, 1.0, 1.0, 1.0, 1.0, 1.0, 1.0, 1.0, 1.0, 1.0, 1.0, 1.0, 1.0, 1.0, 1.0, 1.0, 1.0, 1.0, 1.0, 1.0, 1.0, 1.0, 1.0, 1.0, 1.0, 1.0, 1.0, 1.0, 1.0, 1.0, 1.0, 1.0, 1.0, 1.0, 1.0, 1.0, 1.0, 1.0, 1.0, 1.0, 1.0, 1.0, 1.0, 1.0, 1.0, 1.0, 1.0, 1.0, 1.0, 1.0, 1.0, 1.0, 1.0, 1.0, 1.0, 1.0, 1.0, 1.0, 1.0, 1.0, 1.0, 1.0, 1.0, 1.0, 1.0, 1.0, 1.0, 1.0, 1.0, 1.0, 1.0, 1.0, 1.0, 1.0, 1.0, 1.0, 1.0, 1.0, 1.0, 1.0, 1.0, 1.0, 1.0, 1.0, 1.0, 1.0, 1.0, 1.0, 1.0, 1.0, 1.0, 1.0, 1.0, 1.0, 1.0, 1.0, 1.0, 1.0, 1.0, 1.0, 1.0, 1.0, 1.0, 1.0, 1.0, 1.0, 1.0, 1.0, 1.0, 1.0, 1.0, 1.0, 1.0, 1.0, 1.0, 1.0, 1.0, 1.0, 1.0, 1.0, 1.0, 1.0, 1.0, 1.0, 1.0, 1.0, 1.0, 1.0, 1.0, 1.0, 1.0, 1.0, 1.0, 1.0, 1.0, 1.0, 1.0, 1.0, 1.0, 1.0, 1.0, 1.0, 1.0, 1.0, 1.0, 1.0, 1.0, 1.0, 1.0, 1.0, 1.0, 1.0, 1.0, 1.0, 1.0, 1.0, 1.0, 1.0, 1.0, 1.0, 1.0, 1.0, 1.0, 1.0, 1.0, 1.0, 1.0, 1.0, 1.0, 1.0, 1.0, 1.0, 1.0, 1.0, 1.0, 1.0, 1.0, 1.0, 1.0, 1.0, 1.0, 1.0, 1.0, 1.0, 1.0, 1.0, 1.0, 1.0, 1.0, 1.0, 1.0, 1.0, 1.0, 1.0, 1.0, 1.0, 1.0, 1.0, 1.0, 1.0, 1.0, 1.0, 1.0, 1.0, 1.0, 1.0, 1.0, 1.0, 1.0, 1.0, 1.0, 1.0, 1.0, 1.0, 1.0, 1.0, 1.0, 1.0, 1.0, 1.0, 1.0, 1.0, 1.0, 1.0, 1.0, 1.0, 1.0, 1.0, 1.0, 1.0, 1.0, 1.0, 1.0, 1.0, 1.0, 1.0, 1.0, 1.0, 1.0, 1.0, 1.0, 1.0, 1.0, 1.0, 1.0, 1.0, 1.0, 1.0, 1.0, 1.0, 1.0, 1.0, 1.0, 1.0, 1.0, 1.0, 1.0, 1.0, 1.0, 1.0, 1.0, 1.0, 1.0, 1.0, 1.0, 1.0, 1.0, 1.0, 1.0, 1.0, 1.0, 1.0, 1.0, 1.0, 1.0, 1.0, 1.0, 1.0, 1.0, 1.0, 1.0, 1.0, 1.0, 1.0, 1.0, 1.0, 1.0, 1.0, 1.0, 1.0, 1.0, 1.0, 1.0, 1.0, 1.0, 1.0, 1.0, 1.0, 1.0, 1.0, 1.0, 1.0, 1.0, 1.0, 1.0, 1.0, 1.0, 1.0, 1.0, 1.0, 1.0, 1.0, 1.0, 1.0, 1.0, 1.0, 1.0, 1.0, 1.0, 1.0, 1.0, 1.0, 1.0, 1.0, 1.0, 1.0, 1.0, 1.0, 1.0, 1.0, 1.0, 1.0, 1.0, 1.0, 1.0, 1.0, 1.0, 1.0, 1.0, 1.0, 1.0, 1.0, 1.0, 1.0, 1.0, 1.0, 1.0, 1.0, 1.0, 1.0, 1.0, 1.0, 1.0, 1.0, 1.0, 1.0, 1.0, 1.0, 1.0, 1.0, 1.0, 1.0, 1.0, 1.0, 1.0, 1.0, 1.0, 1.0, 1.0, 1.0, 1.0, 1.0, 1.0, 1.0, 1.0, 1.0, 1.0, 1.0, 1.0, 1.0, 1.0, 1.0, 1.0, 1.0, 1.0, 1.0, 1.0, 1.0, 1.0, 1.0, 1.0, 1.0, 1.0, 1.0, 1.0, 1.0, 1.0, 1.0, 1.0, 1.0, 1.0, 1.0, 1.0, 1.0, 1.0, 1.0, 1.0, 1.0, 1.0, 1.0, 1.0, 1.0, 1.0, 1.0, 1.0, 1.0, 1.0, 1.0, 1.0, 1.0, 1.0, 1.0, 1.0, 1.0, 1.0, 1.0, 1.0, 1.0, 1.0, 1.0, 1.0, 1.0, 1.0, 1.0, 1.0, 1.0, 1.0, 1.0, 1.0, 1.0, 1.0, 1.0, 1.0, 1.0, 1.0, 1.0, 1.0, 1.0, 1.0, 1.0, 1.0, 1.0, 1.0, 1.0, 1.0, 1.0, 1.0, 1.0, 1.0, 1.0, 1.0, 1.0, 1.0, 1.0, 1.0, 1.0, 1.0, 1.0, 1.0, 1.0, 1.0, 1.0, 1.0, 1.0, 1.0, 1.0, 1.0, 1.0, 1.0, 1.0, 1.0, 1.0, 1.0, 1.0, 1.0, 1.0, 1.0, 1.0, 1.0, 1.0, 1.0, 1.0, 1.0, 1.0, 1.0, 1.0, 1.0, 1.0, 1.0, 1.0, 1.0, 1.0, 1.0, 1.0, 1.0, 1.0, 1.0, 1.0, 1.0, 1.0, 1.0, 1.0, 1.0, 1.0, 1.0, 1.0, 1.0, 1.0, 1.0, 1.0, 1.0, 1.0, 1.0, 1.0, 1.0, 1.0, 1.0, 1.0, 1.0, 1.0, 1.0, 1.0, 1.0, 1.0, 1.0, 1.0, 1.0, 1.0, 1.0, 1.0, 1.0, 1.0, 1.0, 1.0, 1.0, 1.0, 1.0, 1.0, 1.0, 1.0, 1.0, 1.0, 1.0, 1.0, 1.0, 1.0, 1.0, 1.0, 1.0, 1.0, 1.0, 1.0, 1.0, 1.0, 1.0, 1.0, 1.0, 1.0, 1.0, 1.0, 1.0, 1.0, 1.0, 1.0, 1.0, 1.0, 1.0, 1.0, 1.0, 1.0, 1.0, 1.0, 1.0, 1.0, 1.0, 1.0, 1.0, 1.0, 1.0, 1.0, 1.0, 1.0, 1.0, 1.0, 1.0, 1.0, 1.0, 1.0, 1.0, 1.0, 1.0, 1.0, 1.0, 1.0, 1.0, 1.0, 1.0, 1.0, 1.0, 1.0, 1.0, 1.0, 1.0, 1.0, 1.0, 1.0, 1.0, 1.0, 1.0, 1.0, 1.0, 1.0, 1.0, 1.0, 1.0, 1.0, 1.0, 1.0, 1.0, 1.0, 1.0, 1.0, 1.0, 1.0, 1.0, 1.0, 1.0, 1.0, 1.0, 1.0, 1.0, 1.0, 1.0, 1.0, 1.0, 1.0, 1.0, 1.0, 1.0, 1.0, 1.0, 1.0, 1.0, 1.0, 1.0, 1.0, 1.0, 1.0, 1.0, 1.0, 1.0, 1.0, 1.0, 1.0, 1.0, 1.0, 1.0, 1.0, 1.0, 1.0, 1.0, 1.0, 1.0, 1.0, 1.0, 1.0, 1.0, 1.0, 1.0, 1.0, 1.0, 1.0, 1.0, 1.0, 1.0, 1.0, 1.0, 1.0, 1.0, 1.0, 1.0, 1.0, 1.0, 1.0, 1.0, 1.0, 1.0, 1.0, 1.0, 1.0, 1.0, 1.0, 1.0, 1.0, 1.0, 1.0, 1.0, 1.0, 1.0, 1.0, 1.0, 1.0, 1.0, 1.0, 1.0, 1.0, 1.0, 1.0, 1.0, 1.0, 1.0, 1.0, 1.0, 1.0, 1.0, 1.0, 1.0, 1.0, 1.0, 1.0, 1.0, 1.0, 1.0, 1.0, 1.0, 1.0, 1.0, 1.0, 1.0, 1.0, 1.0, 1.0, 1.0, 1.0, 1.0, 1.0, 1.0, 1.0, 1.0, 1.0, 1.0, 1.0, 1.0, 1.0, 1.0, 1.0, 1.0, 1.0, 1.0, 1.0, 1.0, 1.0, 1.0, 1.0, 1.0, 1.0, 1.0, 1.0, 1.0, 1.0, 1.0, 1.0, 1.0, 1.0, 1.0, 1.0, 1.0, 1.0, 1.0, 1.0, 1.0, 1.0, 1.0, 1.0, 1.0, 1.0, 1.0, 1.0, 1.0, 1.0, 1.0, 1.0, 1.0, 1.0, 1.0, 1.0, 1.0, 1.0, 1.0, 1.0, 1.0, 1.0, 1.0, 1.0, 1.0, 1.0, 1.0, 1.0, 1.0, 1.0, 1.0, 1.0, 1.0, 1.0, 1.0, 1.0, 1.0, 1.0, 1.0, 1.0, 1.0, 1.0, 1.0, 1.0, 1.0, 1.0, 1.0, 1.0, 1.0, 1.0, 1.0, 1.0, 1.0, 1.0, 1.0, 1.0, 1.0, 1.0, 1.0, 1.0, 1.0, 1.0, 1.0, 1.0, 1.0, 1.0, 1.0, 1.0, 1.0, 1.0, 1.0, 1.0, 1.0, 1.0, 1.0, 1.0, 1.0, 1.0, 1.0, 1.0, 1.0, 1.0, 1.0, 1.0, 1.0, 1.0, 1.0, 1.0, 1.0, 1.0, 1.0, 1.0, 1.0, 1.0, 1.0, 1.0, 1.0, 1.0, 1.0, 1.0, 1.0, 1.0, 1.0, 1.0, 1.0, 1.0, 1.0, 1.0, 1.0, 1.0, 1.0, 1.0, 1.0, 1.0, 1.0, 1.0, 1.0, 1.0, 1.0, 1.0, 1.0, 1.0, 1.0, 1.0, 1.0, 1.0, 1.0, 1.0, 1.0, 1.0, 1.0, 1.0, 1.0, 1.0, 1.0, 1.0, 1.0, 1.0, 1.0, 1.0, 1.0, 1.0, 1.0, 1.0, 1.0, 1.0, 1.0, 1.0, 1.0, 1.0, 1.0, 1.0, 1.0, 1.0, 1.0, 1.0, 1.0, 1.0, 1.0, 1.0, 1.0, 1.0, 1.0, 1.0, 1.0, 1.0, 1.0, 1.0, 1.0, 1.0, 1.0, 1.0, 1.0, 1.0, 1.0, 1.0, 1.0, 1.0, 1.0, 1.0, 1.0, 1.0, 1.0, 1.0, 1.0, 1.0, 1.0, 1.0, 1.0, 1.0, 1.0, 1.0, 1.0, 1.0, 1.0, 1.0, 1.0, 1.0, 1.0, 1.0, 1.0, 1.0, 1.0, 1.0, 1.0, 1.0, 1.0, 1.0, 1.0, 1.0, 1.0, 1.0, 1.0, 1.0, 1.0, 1.0, 1.0, 1.0, 1.0, 1.0, 1.0, 1.0, 1.0, 1.0, 1.0, 1.0, 1.0, 1.0, 1.0, 1.0, 1.0, 1.0, 1.0, 1.0, 1.0, 1.0, 1.0, 1.0, 1.0, 1.0, 1.0, 1.0, 1.0, 1.0, 1.0, 1.0, 1.0, 1.0, 1.0, 1.0, 1.0, 1.0, 1.0, 1.0, 1.0, 1.0, 1.0, 1.0, 1.0, 1.0, 1.0, 1.0, 1.0, 1.0, 1.0, 1.0, 1.0, 1.0, 1.0, 1.0, 1.0, 1.0, 1.0, 1.0, 1.0, 1.0, 1.0, 1.0, 1.0, 1.0, 1.0, 1.0, 1.0, 1.0, 1.0, 1.0, 1.0, 1.0, 1.0, 1.0, 1.0, 1.0, 1.0, 1.0, 1.0, 1.0, 1.0, 1.0, 1.0, 1.0, 1.0, 1.0, 1.0, 1.0, 1.0, 1.0, 1.0, 1.0, 1.0, 1.0, 1.0, 1.0, 1.0, 1.0, 1.0, 1.0, 1.0, 1.0, 1.0, 1.0, 1.0, 1.0, 1.0, 1.0, 1.0, 1.0, 1.0, 1.0, 1.0, 1.0, 1.0, 1.0, 1.0, 1.0, 1.0, 1.0, 1.0, 1.0, 1.0, 1.0, 1.0, 1.0, 1.0, 1.0, 1.0, 1.0, 1.0, 1.0, 1.0, 1.0, 1.0, 1.0, 1.0, 1.0, 1.0, 1.0, 1.0, 1.0, 1.0, 1.0, 1.0, 1.0, 1.0, 1.0, 1.0, 1.0, 1.0, 1.0, 1.0, 1.0, 1.0, 1.0, 1.0, 1.0, 1.0, 1.0, 1.0, 1.0, 1.0, 1.0, 1.0, 1.0, 1.0, 1.0, 1.0, 1.0, 1.0, 1.0, 1.0, 1.0, 1.0, 1.0, 1.0, 1.0, 1.0, 1.0, 1.0, 1.0, 1.0, 1.0, 1.0, 1.0, 1.0, 1.0, 1.0, 1.0, 1.0, 1.0, 1.0, 1.0, 1.0, 1.0, 1.0, 1.0, 1.0, 1.0, 1.0, 1.0, 1.0, 1.0, 1.0, 1.0, 1.0, 1.0, 1.0, 1.0, 1.0, 1.0, 1.0, 1.0, 1.0, 1.0, 1.0, 1.0, 1.0, 1.0, 1.0, 1.0, 1.0, 1.0, 1.0, 1.0, 1.0, 1.0, 1.0, 1.0, 1.0, 1.0, 1.0, 1.0, 1.0, 1.0, 1.0, 1.0, 1.0, 1.0, 1.0, 1.0, 1.0, 1.0, 1.0, 1.0, 1.0, 1.0, 1.0, 1.0, 1.0, 1.0, 1.0, 1.0, 1.0, 1.0, 1.0, 1.0, 1.0, 1.0, 1.0, 1.0, 1.0, 1.0, 1.0, 1.0, 1.0, 1.0, 1.0, 1.0, 1.0, 1.0, 1.0, 1.0, 1.0, 1.0, 1.0, 1.0, 1.0, 1.0, 1.0, 1.0, 1.0, 1.0, 1.0, 1.0, 1.0, 1.0, 1.0, 1.0, 1.0, 1.0, 1.0, 1.0, 1.0, 1.0, 1.0, 1.0, 1.0, 1.0, 1.0, 1.0, 1.0, 1.0, 1.0, 1.0, 1.0, 1.0, 1.0, 1.0, 1.0, 1.0, 1.0, 1.0, 1.0, 1.0, 1.0, 1.0, 1.0, 1.0, 1.0, 1.0, 1.0, 1.0, 1.0, 1.0, 1.0, 1.0, 1.0, 1.0, 1.0, 1.0, 1.0, 1.0, 1.0, 1.0, 1.0, 1.0, 1.0, 1.0, 1.0, 1.0, 1.0, 1.0, 1.0, 1.0, 1.0, 1.0, 1.0, 1.0, 1.0, 1.0, 1.0, 1.0, 1.0, 1.0, 1.0, 1.0, 1.0, 1.0, 1.0, 1.0, 1.0, 1.0, 1.0, 1.0, 1.0, 1.0, 1.0, 1.0, 1.0, 1.0, 1.0, 1.0, 1.0, 1.0, 1.0, 1.0, 1.0, 1.0, 1.0, 1.0, 1.0, 1.0, 1.0, 1.0, 1.0, 1.0, 1.0, 1.0, 1.0, 1.0, 1.0, 1.0, 1.0, 1.0, 1.0, 1.0, 1.0, 1.0, 1.0, 1.0, 1.0, 1.0, 1.0, 1.0, 1.0, 1.0, 1.0, 1.0, 1.0, 1.0, 1.0, 1.0, 1.0, 1.0, 1.0, 1.0, 1.0, 1.0, 1.0, 1.0, 1.0, 1.0, 1.0, 1.0, 1.0, 1.0, 1.0, 1.0, 1.0, 1.0, 1.0, 1.0, 1.0, 1.0, 1.0, 1.0, 1.0, 1.0, 1.0, 1.0, 1.0, 1.0, 1.0, 1.0, 1.0, 1.0, 1.0, 1.0, 1.0, 1.0, 1.0, 1.0, 1.0, 1.0, 1.0, 1.0, 1.0, 1.0, 1.0, 1.0, 1.0, 1.0, 1.0, 1.0, 1.0, 1.0, 1.0, 1.0, 1.0, 1.0, 1.0, 1.0, 1.0, 1.0, 1.0, 1.0, 1.0, 1.0, 1.0, 1.0, 1.0, 1.0, 1.0, 1.0, 1.0, 1.0, 1.0, 1.0, 1.0, 1.0, 1.0, 1.0, 1.0, 1.0, 1.0, 1.0, 1.0, 1.0, 1.0, 1.0, 1.0, 1.0, 1.0, 1.0, 1.0, 1.0, 1.0, 1.0, 1.0, 1.0, 1.0, 1.0, 1.0, 1.0, 1.0, 1.0, 1.0, 1.0, 1.0, 1.0, 1.0, 1.0, 1.0, 1.0, 1.0, 1.0, 1.0, 1.0, 1.0, 1.0, 1.0, 1.0, 1.0, 1.0, 1.0, 1.0, 1.0, 1.0, 1.0, 1.0, 1.0, 1.0, 1.0, 1.0, 1.0, 1.0, 1.0, 1.0, 1.0, 1.0, 1.0, 1.0, 1.0, 1.0, 1.0, 1.0, 1.0, 1.0, 1.0, 1.0, 1.0, 1.0, 1.0, 1.0, 1.0, 1.0, 1.0, 1.0, 1.0, 1.0, 1.0, 1.0, 1.0, 1.0, 1.0, 1.0, 1.0, 1.0, 1.0, 1.0, 1.0, 1.0, 1.0, 1.0, 1.0, 1.0, 1.0, 1.0, 1.0, 1.0, 1.0, 1.0, 1.0, 1.0, 1.0, 1.0, 1.0, 1.0, 1.0, 1.0, 1.0, 1.0, 1.0, 1.0, 1.0, 1.0, 1.0, 1.0, 1.0, 1.0, 1.0, 1.0, 1.0, 1.0, 1.0, 1.0, 1.0, 1.0, 1.0, 1.0, 1.0, 1.0, 1.0, 1.0, 1.0, 1.0, 1.0, 1.0, 1.0, 1.0, 1.0, 1.0, 1.0, 1.0, 1.0, 1.0, 1.0, 1.0, 1.0, 1.0, 1.0, 1.0, 1.0, 1.0, 1.0, 1.0, 1.0, 1.0, 1.0, 1.0, 1.0, 1.0, 1.0, 1.0, 1.0, 1.0, 1.0, 1.0, 1.0, 1.0, 1.0, 1.0, 1.0, 1.0, 1.0, 1.0, 1.0, 1.0, 1.0, 1.0, 1.0, 1.0, 1.0, 1.0, 1.0, 1.0, 1.0, 1.0, 1.0, 1.0, 1.0, 1.0, 1.0, 1.0, 1.0, 1.0, 1.0, 1.0, 1.0, 1.0, 1.0, 1.0, 1.0, 1.0, 1.0, 1.0, 1.0, 1.0, 1.0, 1.0, 1.0, 1.0, 1.0, 1.0, 1.0, 1.0, 1.0, 1.0, 1.0, 1.0, 1.0, 1.0, 1.0, 1.0, 1.0, 1.0, 1.0, 1.0, 1.0, 1.0, 1.0, 1.0, 1.0, 1.0, 1.0, 1.0, 1.0, 1.0, 1.0, 1.0, 1.0, 1.0, 1.0, 1.0, 1.0, 1.0, 1.0, 1.0, 1.0, 1.0, 1.0, 1.0, 1.0, 1.0, 1.0, 1.0, 1.0, 1.0, 1.0, 1.0, 1.0, 1.0, 1.0, 1.0, 1.0, 1.0, 1.0, 1.0, 1.0, 1.0, 1.0, 1.0, 1.0, 1.0, 1.0, 1.0, 1.0, 1.0, 1.0, 1.0, 1.0, 1.0, 1.0, 1.0, 1.0, 1.0, 1.0, 1.0, 1.0, 1.0, 1.0, 1.0, 1.0, 1.0, 1.0, 1.0, 1.0, 1.0, 1.0, 1.0, 1.0, 1.0, 1.0, 1.0, 1.0, 1.0, 1.0, 1.0, 1.0, 1.0, 1.0, 1.0, 1.0, 1.0, 1.0, 1.0, 1.0, 1.0, 1.0, 1.0, 1.0, 1.0, 1.0, 1.0, 1.0, 1.0, 1.0, 1.0, 1.0, 1.0, 1.0, 1.0, 1.0, 1.0, 1.0, 1.0, 1.0, 1.0, 1.0, 1.0, 1.0, 1.0, 1.0, 1.0, 1.0, 1.0, 1.0, 1.0, 1.0, 1.0, 1.0, 1.0, 1.0, 1.0, 1.0, 1.0, 1.0, 1.0, 1.0, 1.0, 1.0, 1.0, 1.0, 1.0, 1.0, 1.0, 1.0, 1.0, 1.0, 1.0, 1.0, 1.0, 1.0, 1.0, 1.0, 1.0, 1.0, 1.0, 1.0, 1.0, 1.0, 1.0, 1.0, 1.0, 1.0, 1.0, 1.0, 1.0, 1.0, 1.0, 1.0, 1.0, 1.0, 1.0, 1.0, 1.0, 1.0, 1.0, 1.0, 1.0, 1.0, 1.0, 1.0, 1.0, 1.0, 1.0, 1.0, 1.0, 1.0, 1.0, 1.0, 1.0, 1.0, 1.0, 1.0, 1.0, 1.0, 1.0, 1.0, 1.0, 1.0, 1.0, 1.0, 1.0, 1.0, 1.0, 1.0, 1.0, 1.0, 1.0, 1.0, 1.0, 1.0, 1.0, 1.0, 1.0, 1.0, 1.0, 1.0, 1.0, 1.0, 1.0, 1.0, 1.0, 1.0, 1.0, 1.0, 1.0, 1.0, 1.0, 1.0, 1.0, 1.0, 1.0, 1.0, 1.0, 1.0, 1.0, 1.0, 1.0, 1.0, 1.0, 1.0, 1.0, 1.0, 1.0, 1.0, 1.0, 1.0, 1.0, 1.0, 1.0, 1.0, 1.0, 1.0, 1.0, 1.0, 1.0, 1.0, 1.0, 1.0, 1.0, 1.0, 1.0, 1.0, 1.0, 1.0, 1.0, 1.0, 1.0, 1.0, 1.0, 1.0, 1.0, 1.0, 1.0, 1.0, 1.0, 1.0, 1.0, 1.0, 1.0, 1.0, 1.0, 1.0, 1.0, 1.0, 1.0, 1.0, 1.0, 1.0, 1.0, 1.0, 1.0, 1.0, 1.0, 1.0, 1.0, 1.0, 1.0, 1.0, 1.0, 1.0, 1.0, 1.0, 1.0, 1.0, 1.0, 1.0, 1.0, 1.0, 1.0, 1.0, 1.0, 1.0, 1.0, 1.0, 1.0, 1.0, 1.0, 1.0, 1.0, 1.0, 1.0, 1.0, 1.0, 1.0, 1.0, 1.0, 1.0, 1.0, 1.0, 1.0, 1.0, 1.0, 1.0, 1.0, 1.0, 1.0, 1.0, 1.0, 1.0, 1.0, 1.0, 1.0, 1.0, 1.0, 1.0, 1.0, 1.0, 1.0, 1.0, 1.0, 1.0, 1.0, 1.0, 1.0, 1.0, 1.0, 1.0, 1.0, 1.0, 1.0, 1.0, 1.0, 1.0, 1.0, 1.0, 1.0, 1.0, 1.0, 1.0, 1.0, 1.0, 1.0, 1.0, 1.0, 1.0, 1.0, 1.0, 1.0, 1.0, 1.0, 1.0, 1.0, 1.0, 1.0, 1.0, 1.0, 1.0, 1.0, 1.0, 1.0, 1.0, 1.0, 1.0, 1.0, 1.0, 1.0, 1.0, 1.0, 1.0, 1.0, 1.0, 1.0, 1.0, 1.0, 1.0, 1.0, 1.0, 1.0, 1.0, 1.0, 1.0, 1.0, 1.0, 1.0, 1.0, 1.0, 1.0, 1.0, 1.0, 1.0, 1.0, 1.0, 1.0, 1.0, 1.0, 1.0, 1.0, 1.0, 1.0, 1.0, 1.0, 1.0, 1.0, 1.0, 1.0, 1.0, 1.0, 1.0, 1.0, 1.0, 1.0, 1.0, 1.0, 1.0, 1.0, 1.0, 1.0, 1.0, 1.0, 1.0, 1.0, 1.0, 1.0, 1.0, 1.0, 1.0, 1.0, 1.0, 1.0, 1.0, 1.0, 1.0, 1.0, 1.0, 1.0, 1.0, 1.0, 1.0, 1.0, 1.0, 1.0, 1.0, 1.0, 1.0, 1.0, 1.0, 1.0, 1.0, 1.0, 1.0, 1.0, 1.0, 1.0, 1.0, 1.0, 1.0, 1.0, 1.0, 1.0, 1.0, 1.0, 1.0, 1.0, 1.0, 1.0, 1.0, 1.0, 1.0, 1.0, 1.0, 1.0, 1.0, 1.0, 1.0, 1.0, 1.0, 1.0, 1.0, 1.0, 1.0, 1.0, 1.0, 1.0, 1.0, 1.0, 1.0, 1.0, 1.0, 1.0, 1.0, 1.0, 1.0, 1.0, 1.0, 1.0, 1.0, 1.0, 1.0, 1.0, 1.0, 1.0, 1.0, 1.0, 1.0, 1.0, 1.0, 1.0, 1.0, 1.0, 1.0, 1.0, 1.0, 1.0, 1.0, 1.0, 1.0, 1.0, 1.0, 1.0, 1.0, 1.0, 1.0, 1.0, 1.0, 1.0, 1.0, 1.0, 1.0, 1.0, 1.0, 1.0, 1.0, 1.0, 1.0, 1.0, 1.0, 1.0, 1.0, 1.0, 1.0, 1.0, 1.0, 1.0, 1.0, 1.0, 1.0, 1.0, 1.0, 1.0, 1.0, 1.0, 1.0, 1.0, 1.0, 1.0, 1.0, 1.0, 1.0, 1.0, 1.0, 1.0, 1.0, 1.0, 1.0, 1.0, 1.0, 1.0, 1.0, 1.0, 1.0, 1.0, 1.0, 1.0, 1.0, 1.0, 1.0, 1.0, 1.0, 1.0, 1.0, 1.0, 1.0, 1.0, 1.0, 1.0, 1.0, 1.0, 1.0, 1.0, 1.0, 1.0, 1.0, 1.0, 1.0, 1.0, 1.0, 1.0, 1.0, 1.0, 1.0, 1.0, 1.0, 1.0, 1.0, 1.0, 1.0, 1.0, 1.0, 1.0, 1.0, 1.0, 1.0, 1.0, 1.0, 1.0, 1.0, 1.0, 1.0, 1.0, 1.0, 1.0, 1.0, 1.0, 1.0, 1.0, 1.0, 1.0, 1.0, 1.0, 1.0, 1.0, 1.0, 1.0, 1.0, 1.0, 1.0, 1.0, 1.0, 1.0, 1.0, 1.0, 1.0, 1.0, 1.0, 1.0, 1.0, 1.0, 1.0, 1.0, 1.0, 1.0, 1.0, 1.0, 1.0, 1.0, 1.0, 1.0, 1.0, 1.0, 1.0, 1.0, 1.0, 1.0, 1.0, 1.0, 1.0, 1.0, 1.0, 1.0, 1.0, 1.0, 1.0, 1.0, 1.0, 1.0, 1.0, 1.0, 1.0, 1.0, 1.0, 1.0, 1.0, 1.0, 1.0, 1.0, 1.0, 1.0, 1.0, 1.0, 1.0, 1.0, 1.0, 1.0, 1.0, 1.0, 1.0, 1.0, 1.0, 1.0, 1.0, 1.0, 1.0, 1.0, 1.0, 1.0, 1.0, 1.0, 1.0, 1.0, 1.0, 1.0, 1.0, 1.0, 1.0, 1.0, 1.0, 1.0, 1.0, 1.0, 1.0, 1.0, 1.0, 1.0, 1.0, 1.0, 1.0, 1.0, 1.0, 1.0, 1.0, 1.0, 1.0, 1.0, 1.0, 1.0, 1.0, 1.0, 1.0, 1.0, 1.0, 1.0, 1.0, 1.0, 1.0, 1.0, 1.0, 1.0, 1.0, 1.0, 1.0, 1.0, 1.0, 1.0, 1.0, 1.0, 1.0, 1.0, 1.0, 1.0, 1.0, 1.0, 1.0, 1.0, 1.0, 1.0, 1.0, 1.0, 1.0, 1.0, 1.0, 1.0, 1.0, 1.0, 1.0, 1.0, 1.0, 1.0, 1.0, 1.0, 1.0, 1.0, 1.0, 1.0, 1.0, 1.0, 1.0, 1.0, 1.0, 1.0, 1.0, 1.0, 1.0, 1.0, 1.0, 1.0, 1.0, 1.0, 1.0, 1.0, 1.0, 1.0, 1.0, 1.0, 1.0, 1.0, 1.0, 1.0, 1.0, 1.0, 1.0, 1.0, 1.0, 1.0, 1.0, 1.0, 1.0, 1.0, 1.0, 1.0, 1.0, 1.0, 1.0, 1.0, 1.0, 1.0, 1.0, 1.0, 1.0, 1.0, 1.0, 1.0, 1.0, 1.0, 1.0, 1.0, 1.0, 1.0, 1.0, 1.0, 1.0, 1.0, 1.0, 1.0, 1.0, 1.0, 1.0, 1.0, 1.0, 1.0, 1.0, 1.0, 1.0, 1.0, 1.0, 1.0, 1.0, 1.0, 1.0, 1.0, 1.0, 1.0, 1.0, 1.0, 1.0, 1.0, 1.0, 1.0, 1.0, 1.0, 1.0, 1.0, 1.0, 1.0, 1.0, 1.0, 1.0, 1.0, 1.0, 1.0, 1.0, 1.0, 1.0, 1.0, 1.0, 1.0, 1.0, 1.0, 1.0, 1.0, 1.0, 1.0, 1.0, 1.0, 1.0, 1.0, 1.0, 1.0, 1.0, 1.0, 1.0, 1.0, 1.0, 1.0, 1.0, 1.0, 1.0, 1.0, 1.0, 1.0, 1.0, 1.0, 1.0, 1.0, 1.0, 1.0, 1.0, 1.0, 1.0, 1.0, 1.0, 1.0, 1.0, 1.0, 1.0, 1.0, 1.0, 1.0, 1.0, 1.0, 1.0, 1.0, 1.0, 1.0, 1.0, 1.0, 1.0, 1.0, 1.0, 1.0, 1.0, 1.0, 1.0, 1.0, 1.0, 1.0, 1.0, 1.0, 1.0, 1.0, 1.0, 1.0, 1.0, 1.0, 1.0, 1.0, 1.0, 1.0, 1.0, 1.0, 1.0, 1.0, 1.0, 1.0, 1.0, 1.0, 1.0, 1.0, 1.0, 1.0, 1.0, 1.0, 1.0, 1.0, 1.0, 1.0, 1.0, 1.0, 1.0, 1.0, 1.0, 1.0, 1.0, 1.0, 1.0, 1.0, 1.0, 1.0, 1.0, 1.0, 1.0, 1.0, 1.0, 1.0, 1.0, 1.0, 1.0, 1.0, 1.0, 1.0, 1.0, 1.0, 1.0, 1.0, 1.0, 1.0, 1.0, 1.0, 1.0, 1.0, 1.0, 1.0, 1.0, 1.0, 1.0, 1.0, 1.0, 1.0, 1.0, 1.0, 1.0, 1.0, 1.0, 1.0, 1.0, 1.0, 1.0, 1.0, 1.0, 1.0, 1.0, 1.0, 1.0, 1.0, 1.0, 1.0, 1.0, 1.0, 1.0, 1.0, 1.0, 1.0, 1.0, 1.0, 1.0, 1.0, 1.0, 1.0, 1.0, 1.0, 1.0, 1.0, 1.0, 1.0, 1.0, 1.0, 1.0, 1.0, 1.0, 1.0, 1.0, 1.0, 1.0, 1.0, 1.0, 1.0, 1.0, 1.0, 1.0, 1.0, 1.0, 1.0, 1.0, 1.0, 1.0, 1.0, 1.0, 1.0, 1.0, 1.0, 1.0, 1.0, 1.0, 1.0, 1.0, 1.0, 1.0, 1.0, 1.0, 1.0, 1.0, 1.0, 1.0, 1.0, 1.0, 1.0, 1.0, 1.0, 1.0, 1.0, 1.0, 1.0, 1.0, 1.0, 1.0, 1.0, 1.0, 1.0, 1.0, 1.0, 1.0, 1.0, 1.0, 1.0, 1.0, 1.0, 1.0, 1.0, 1.0, 1.0, 1.0, 1.0, 1.0, 1.0, 1.0, 1.0, 1.0, 1.0, 1.0, 1.0, 1.0, 1.0, 1.0, 1.0, 1.0, 1.0, 1.0, 1.0, 1.0, 1.0, 1.0, 1.0, 1.0, 1.0, 1.0, 1.0, 1.0, 1.0, 1.0, 1.0, 1.0, 1.0, 1.0, 1.0, 1.0, 1.0, 1.0, 1.0, 1.0, 1.0, 1.0, 1.0, 1.0, 1.0, 1.0, 1.0, 1.0, 1.0, 1.0, 1.0, 1.0, 1.0, 1.0, 1.0, 1.0, 1.0, 1.0, 1.0, 1.0, 1.0, 1.0, 1.0, 1.0, 1.0, 1.0, 1.0, 1.0, 1.0, 1.0, 1.0, 1.0, 1.0, 1.0, 1.0, 1.0, 1.0, 1.0, 1.0, 1.0, 1.0, 1.0, 1.0, 1.0, 1.0, 1.0, 1.0, 1.0, 1.0, 1.0, 1.0, 1.0, 1.0, 1.0, 1.0, 1.0, 1.0, 1.0, 1.0, 1.0, 1.0, 1.0, 1.0, 1.0, 1.0, 1.0, 1.0, 1.0, 1.0, 1.0, 1.0, 1.0, 1.0, 1.0, 1.0, 1.0, 1.0, 1.0, 1.0, 1.0, 1.0, 1.0, 1.0, 1.0, 1.0, 1.0, 1.0, 1.0, 1.0, 1.0, 1.0, 1.0, 1.0, 1.0, 1.0, 1.0, 1.0, 1.0, 1.0, 1.0, 1.0, 1.0, 1.0, 1.0, 1.0, 1.0, 1.0, 1.0, 1.0, 1.0, 1.0, 1.0, 1.0, 1.0, 1.0, 1.0, 1.0, 1.0, 1.0, 1.0, 1.0, 1.0, 1.0, 1.0, 1.0, 1.0, 1.0, 1.0, 1.0, 1.0, 1.0, 1.0, 1.0, 1.0, 1.0, 1.0, 1.0, 1.0, 1.0, 1.0, 1.0, 1.0, 1.0, 1.0, 1.0, 1.0, 1.0, 1.0, 1.0, 1.0, 1.0, 1.0, 1.0, 1.0, 1.0, 1.0, 1.0, 1.0, 1.0, 1.0, 1.0, 1.0, 1.0, 1.0, 1.0, 1.0, 1.0, 1.0, 1.0, 1.0, 1.0, 1.0, 1.0, 1.0, 1.0, 1.0, 1.0, 1.0, 1.0, 1.0, 1.0, 1.0, 1.0, 1.0, 1.0, 1.0, 1.0, 1.0, 1.0, 1.0, 1.0, 1.0, 1.0, 1.0, 1.0, 1.0, 1.0, 1.0, 1.0, 1.0, 1.0, 1.0, 1.0, 1.0, 1.0, 1.0, 1.0, 1.0, 1.0, 1.0, 1.0, 1.0, 1.0, 1.0, 1.0, 1.0, 1.0, 1.0, 1.0, 1.0, 1.0, 1.0, 1.0, 1.0, 1.0, 1.0, 1.0, 1.0, 1.0, 1.0, 1.0, 1.0, 1.0, 1.0, 1.0, 1.0, 1.0, 1.0, 1.0, 1.0, 1.0, 1.0, 1.0, 1.0, 1.0, 1.0, 1.0, 1.0, 1.0, 1.0, 1.0, 1.0, 1.0, 1.0, 1.0, 1.0, 1.0, 1.0, 1.0, 1.0, 1.0, 1.0, 1.0, 1.0, 1.0, 1.0, 1.0, 1.0, 1.0, 1.0, 1.0, 1.0, 1.0, 1.0, 1.0, 1.0, 1.0, 1.0, 1.0, 1.0, 1.0, 1.0, 1.0, 1.0, 1.0, 1.0, 1.0, 1.0, 1.0, 1.0, 1.0, 1.0, 1.0, 1.0, 1.0, 1.0, 1.0, 1.0, 1.0, 1.0, 1.0, 1.0, 1.0, 1.0, 1.0, 1.0, 1.0, 1.0, 1.0, 1.0, 1.0, 1.0, 1.0, 1.0, 1.0, 1.0, 1.0, 1.0, 1.0, 1.0, 1.0, 1.0, 1.0, 1.0, 1.0, 1.0, 1.0, 1.0, 1.0, 1.0, 1.0, 1.0, 1.0, 1.0, 1.0, 1.0, 1.0, 1.0, 1.0, 1.0, 1.0, 1.0, 1.0, 1.0, 1.0, 1.0, 1.0, 1.0, 1.0, 1.0, 1.0, 1.0, 1.0, 1.0, 1.0, 1.0, 1.0, 1.0, 1.0, 1.0, 1.0, 1.0, 1.0, 1.0, 1.0, 1.0, 1.0, 1.0, 1.0, 1.0, 1.0, 1.0, 1.0, 1.0, 1.0, 1.0, 1.0, 1.0, 1.0, 1.0, 1.0, 1.0, 1.0, 1.0, 1.0, 1.0, 1.0, 1.0, 1.0, 1.0, 1.0, 1.0, 1.0, 1.0, 1.0, 1.0, 1.0, 1.0, 1.0, 1.0, 1.0, 1.0, 1.0, 1.0, 1.0, 1.0, 1.0, 1.0, 1.0, 1.0, 1.0, 1.0, 1.0, 1.0, 1.0, 1.0, 1.0, 1.0, 1.0, 1.0, 1.0, 1.0, 1.0, 1.0, 1.0, 1.0, 1.0, 1.0, 1.0, 1.0, 1.0, 1.0, 1.0, 1.0, 1.0, 1.0, 1.0, 1.0, 1.0, 1.0, 1.0, 1.0, 1.0, 1.0, 1.0, 1.0, 1.0, 1.0, 1.0, 1.0, 1.0, 1.0, 1.0, 1.0, 1.0, 1.0, 1.0, 1.0, 1.0, 1.0, 1.0, 1.0, 1.0, 1.0, 1.0, 1.0, 1.0, 1.0, 1.0, 1.0, 1.0, 1.0, 1.0, 1.0, 1.0, 1.0, 1.0, 1.0, 1.0, 1.0, 1.0, 1.0, 1.0, 1.0, 1.0, 1.0, 1.0, 1.0, 1.0, 1.0, 1.0, 1.0, 1.0, 1.0, 1.0, 1.0, 1.0, 1.0, 1.0, 1.0, 1.0, 1.0, 1.0, 1.0, 1.0, 1.0, 1.0, 1.0, 1.0, 1.0, 1.0, 1.0, 1.0, 1.0])
me_g_g.materials.append(mat_mtl_bry_trims)
me_g_g.use_remesh_preserve_volume = False
me_g_g.use_remesh_preserve_attributes = False
me_g_g.use_mirror_vertex_groups = False
me_g_g.update()

# ---- objects
ob_g_g_002 = bpy.data.objects.new('g_g.002', me_g_g_002)
ob_g_g_001 = bpy.data.objects.new('g_g.001', me_g_g_001)
ob_co_culling = bpy.data.objects.new('co_culling', me_co_culling)
ob_g_g = bpy.data.objects.new('g_g', me_g_g)

# ---- transforms, parenting, visibility, modifiers, constraints
ob_g_g_002.location = (0.0, 0.0, 0.0)
ob_g_g_002.lineart.crease_threshold = 0.0
ob_g_g_001.location = (0.0, 0.0, 0.0)
ob_g_g_001.lineart.crease_threshold = 0.0
ob_co_culling.location = (0.0, 0.0, 0.0)
ob_co_culling.lineart.crease_threshold = 0.0
ob_g_g.location = (0.0, 0.0, 0.0)
ob_g_g.hide_viewport = True
ob_g_g.lineart.crease_threshold = 0.0

# ---- collection membership
col_collection_1.objects.link(ob_g_g_002)
col_collection_1.objects.link(ob_g_g_001)
col_collection_1.objects.link(ob_co_culling)
col_collection_1.objects.link(ob_g_g)

# ---- scene / render settings (as saved in the file)
scene.frame_start = 1; scene.frame_end = 250; scene.frame_set(1)
scene.render.engine = 'BLENDER_EEVEE_NEXT'
scene.render.resolution_percentage = 50
scene.render.dither_intensity = 0.0
scene.cycles.use_denoising = False
scene.cycles.samples = 128
scene.cycles.sampling_pattern = 'TABULATED_SOBOL'
scene.cycles.use_adaptive_sampling = False
scene.cycles.use_light_tree = False
scene.cycles.blur_glossy = 0.0
scene.cycles.sample_clamp_indirect = 0.0
scene.view_settings.view_transform = 'Standard'
bpy.context.view_layer.update()

# ---- added for rendering (the .blend has no active camera and no usable light): camera, sun
cam_auto = bpy.data.cameras.new('AutoCamera')
cam_auto.lens = 50.0
cam_auto.sensor_width = 36.0
cam_auto.clip_end = 1000.0
ob_auto_camera = bpy.data.objects.new('AutoCamera', cam_auto)
scene.collection.objects.link(ob_auto_camera)
ob_auto_camera.location = (13.9249, -18.1098, 15.654)
ob_auto_camera.rotation_euler = (1.09748, -7.21219e-08, 0.694738)
scene.camera = ob_auto_camera
light_auto_sun = bpy.data.lights.new('AutoSun', 'SUN')
light_auto_sun.energy = 3.0
light_auto_sun.angle = 0.0523599
ob_auto_sun = bpy.data.objects.new('AutoSun', light_auto_sun)
scene.collection.objects.link(ob_auto_sun)
ob_auto_sun.rotation_euler = (0.872665, 0.174533, 0.523599)
bpy.context.view_layer.update()

